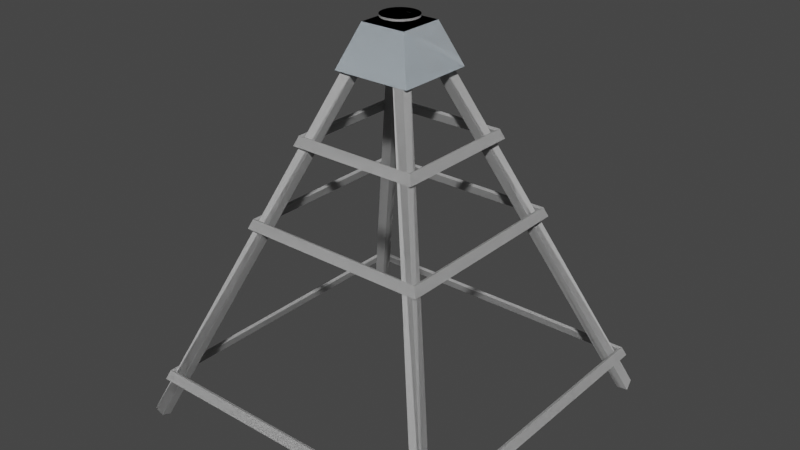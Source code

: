 # Source: base.blend  (saved by Blender 3.4.6; exported with 4.5.12 LTS)
import bpy
from mathutils import Matrix  # noqa: F401  (used for matrix-valued properties, if any)

bpy.ops.wm.read_factory_settings(use_empty=True)
scene = bpy.context.scene
scene.name = 'Scene'

# ---- collections
col_collection = bpy.data.collections.new('Collection'); scene.collection.children.link(col_collection)

# ---- materials (node trees are filled in below, after node groups)
mat_01 = bpy.data.materials.new('_01')
mat_01.use_transparent_shadow = False
mat_01.diffuse_color = (0.6196, 0.6196, 0.6196, 1.0)
mat_edge_color158158158255 = bpy.data.materials.new('edge_color158158158255')
mat_edge_color158158158255.use_transparent_shadow = False
mat_edge_color158158158255.diffuse_color = (0.0, 0.0, 0.0, 1.0)
mat_material_0 = bpy.data.materials.new('material_0')
mat_material_0.use_transparent_shadow = False
mat_material_0.diffuse_color = (0.6353, 0.7176, 0.7765, 1.0)

# ---- material node trees
mat_01.use_nodes = True; mat_01.node_tree.nodes.clear()
_N = mat_01.node_tree.nodes; _L = mat_01.node_tree.links
n0 = _N.new('ShaderNodeBsdfPrincipled'); n0.name = 'Principled BSDF'; n0.location = (0, 300)
n0.distribution = 'GGX'
n0.subsurface_method = 'RANDOM_WALK_SKIN'
n0.inputs[0].default_value = (0.6196, 0.6196, 0.6196, 1.0)
n0.inputs[3].default_value = 1.45
n0.inputs[13].default_value = 0.0
n0.inputs[27].default_value = (0.0, 0.0, 0.0, 1.0)
n0.inputs[28].default_value = 1.0
n1 = _N.new('ShaderNodeOutputMaterial'); n1.name = 'Material Output'; n1.location = (300, 300)
_L.new(n0.outputs[0], n1.inputs[0])
n1.is_active_output = True
mat_edge_color158158158255.use_nodes = True; mat_edge_color158158158255.node_tree.nodes.clear()
_N = mat_edge_color158158158255.node_tree.nodes; _L = mat_edge_color158158158255.node_tree.links
n0 = _N.new('ShaderNodeBsdfPrincipled'); n0.name = 'Principled BSDF'; n0.location = (0, 300)
n0.distribution = 'GGX'
n0.subsurface_method = 'RANDOM_WALK_SKIN'
n0.inputs[0].default_value = (0.0, 0.0, 0.0, 1.0)
n0.inputs[3].default_value = 1.45
n0.inputs[13].default_value = 0.0
n0.inputs[27].default_value = (0.0, 0.0, 0.0, 1.0)
n0.inputs[28].default_value = 1.0
n1 = _N.new('ShaderNodeOutputMaterial'); n1.name = 'Material Output'; n1.location = (300, 300)
_L.new(n0.outputs[0], n1.inputs[0])
n1.is_active_output = True
mat_material_0.use_nodes = True; mat_material_0.node_tree.nodes.clear()
_N = mat_material_0.node_tree.nodes; _L = mat_material_0.node_tree.links
n0 = _N.new('ShaderNodeBsdfPrincipled'); n0.name = 'Principled BSDF'; n0.location = (0, 300)
n0.distribution = 'GGX'
n0.subsurface_method = 'RANDOM_WALK_SKIN'
n0.inputs[0].default_value = (0.6353, 0.7176, 0.7765, 1.0)
n0.inputs[3].default_value = 1.45
n0.inputs[13].default_value = 0.0
n0.inputs[27].default_value = (0.0, 0.0, 0.0, 1.0)
n0.inputs[28].default_value = 1.0
n1 = _N.new('ShaderNodeOutputMaterial'); n1.name = 'Material Output'; n1.location = (300, 300)
_L.new(n0.outputs[0], n1.inputs[0])
n1.is_active_output = True

# ---- world
world_world = bpy.data.worlds.new('World'); scene.world = world_world
world_world.use_nodes = True; world_world.node_tree.nodes.clear()
_N = world_world.node_tree.nodes; _L = world_world.node_tree.links
n0 = _N.new('ShaderNodeOutputWorld'); n0.name = 'World Output'; n0.location = (300, 300)
n1 = _N.new('ShaderNodeBackground'); n1.name = 'Background'; n1.location = (10, 300)
n1.inputs[0].default_value = (0.05088, 0.05088, 0.05088, 1.0)
_L.new(n1.outputs[0], n0.inputs[0])
n0.is_active_output = True
world_world.color = (0.05088, 0.05088, 0.05088)
world_world.use_sun_shadow = False
world_world.sun_shadow_jitter_overblur = 0.0

# ---- meshes
me_id634 = bpy.data.meshes.new('ID634')
me_id634.from_pydata([(4855.0, 72.44, -1288.0), (4859.0, 72.44, -1131.0), (4859.0, 72.44, -1289.0), (4855.0, 72.44, -1131.0), (4855.0, 72.44, -1131.0), (4855.0, 72.44, -1288.0), (4859.0, 72.44, -1131.0), (4859.0, 72.44, -1289.0), (4859.0, 72.44, -1289.0), (4859.0, 72.44, -1131.0), (4855.0, 72.44, -1288.0), (4855.0, 72.44, -1131.0), (4859.0, 68.51, -1288.0), (4859.0, 72.44, -1131.0), (4859.0, 68.51, -1131.0), (4859.0, 69.79, -1288.0), (4859.0, 72.44, -1289.0), (4859.0, 72.44, -1289.0), (4859.0, 69.79, -1288.0), (4859.0, 72.44, -1131.0), (4859.0, 68.51, -1288.0), (4859.0, 68.51, -1131.0), (4859.0, 68.51, -1288.0), (4859.0, 69.79, -1288.0), (4859.0, 68.51, -1131.0), (4855.0, 68.51, -1131.0), (4855.0, 72.44, -1288.0), (4855.0, 68.51, -1288.0), (4855.0, 72.44, -1131.0), (4855.0, 72.44, -1131.0), (4855.0, 68.51, -1131.0), (4855.0, 72.44, -1288.0), (4855.0, 68.51, -1288.0), (4855.0, 68.51, -1288.0), (4855.0, 68.51, -1131.0), (4859.0, 68.51, -1131.0), (4855.0, 72.44, -1131.0), (4855.0, 68.51, -1131.0), (4859.0, 72.44, -1131.0), (4859.0, 72.44, -1131.0), (4859.0, 68.51, -1131.0), (4855.0, 72.44, -1131.0), (4855.0, 68.51, -1131.0), (4859.0, 68.51, -1131.0), (4855.0, 68.51, -1288.0), (4859.0, 68.51, -1288.0), (4855.0, 68.51, -1131.0), (4855.0, 68.51, -1131.0), (4859.0, 68.51, -1131.0), (4855.0, 68.51, -1288.0), (4859.0, 68.51, -1288.0)], [(8, 9), (8, 10), (10, 11), (9, 11), (22, 23), (8, 23), (24, 9), (22, 24), (10, 33), (33, 34), (11, 34), (34, 24), (33, 22)], [(0, 1, 2), (1, 0, 3), (4, 5, 6), (7, 6, 5), (12, 13, 14), (13, 12, 15), (13, 15, 16), (17, 18, 19), (18, 20, 19), (21, 19, 20), (25, 26, 27), (26, 25, 28), (29, 30, 31), (32, 31, 30), (35, 36, 37), (36, 35, 38), (39, 40, 41), (42, 41, 40), (43, 44, 45), (44, 43, 46), (47, 48, 49), (50, 49, 48)])
me_id634.materials.append(None)
me_id634.materials.append(None)
me_id634.update()
me_id634.normals_split_custom_set([tuple(v) for v in zip(*[iter([0.0, 1.0, 0.0, 0.0, 1.0, 0.0, 0.0, 1.0, 0.0, 0.0, 1.0, 0.0, 0.0, 1.0, 0.0, 0.0, 1.0, 0.0, 0.0, -1.0, 0.0, 0.0, -1.0, 0.0, 0.0, -1.0, 0.0, 0.0, -1.0, 0.0, 0.0, -1.0, 0.0, 0.0, -1.0, 0.0, 1.0, 0.0, 0.0, 1.0, 0.0, 0.0, 1.0, 0.0, 0.0, 1.0, 0.0, 0.0, 1.0, 0.0, 0.0, 1.0, 0.0, 0.0, 1.0, -0.0001346, 0.0, 1.0, -0.0001346, 0.0, 1.0, -0.0001346, 0.0, -1.0, 0.0, 0.0, -1.0, 0.0, 0.0, -1.0, 0.0, 0.0, -1.0, 0.0, 0.0, -1.0, 0.0, 0.0, -1.0, 0.0, 0.0, -1.0, 0.0, 0.0, -1.0, 0.0, 0.0, -1.0, 0.0, 0.0, -1.0, 0.0, 0.0, -1.0, 0.0, 0.0, -1.0, 0.0, 0.0, -1.0, 0.0, 0.0, -1.0, 0.0, 0.0, -1.0, 0.0, 0.0, 1.0, 0.0, 0.0, 1.0, 0.0, 0.0, 1.0, 0.0, 0.0, 1.0, 0.0, 0.0, 1.0, 0.0, 0.0, 1.0, 0.0, 0.0, 0.0, 0.0, 1.0, 0.0, 0.0, 1.0, 0.0, 0.0, 1.0, 0.0, 0.0, 1.0, 0.0, 0.0, 1.0, 0.0, 0.0, 1.0, 0.0, 0.0, -1.0, 0.0, 0.0, -1.0, 0.0, 0.0, -1.0, 0.0, 0.0, -1.0, 0.0, 0.0, -1.0, 0.0, 0.0, -1.0, 0.0, -1.0, 0.0, 0.0, -1.0, 0.0, 0.0, -1.0, 0.0, 0.0, -1.0, 0.0, 0.0, -1.0, 0.0, 0.0, -1.0, 0.0, 0.0, 1.0, 0.0, 0.0, 1.0, 0.0, 0.0, 1.0, 0.0, 0.0, 1.0, 0.0, 0.0, 1.0, 0.0, 0.0, 1.0, 0.0])] * 3)])
me_id5841 = bpy.data.meshes.new('ID5841')
me_id5841.from_pydata([(59.03, 58.92, 14.91), (57.93, -57.91, 14.48), (57.93, 57.82, 14.48), (59.03, -59.0, 14.91), (59.03, -59.0, 14.91), (59.03, 58.92, 14.91), (57.93, -57.91, 14.48), (57.93, 57.82, 14.48), (59.03, 58.92, 14.91), (57.93, 57.82, 14.48), (59.03, -59.0, 14.91), (57.93, -57.91, 14.48), (59.03, 58.92, 14.91), (-57.8, 57.82, 14.48), (-58.9, 58.92, 14.91), (57.93, 57.82, 14.48), (57.93, 57.82, 14.48), (59.03, 58.92, 14.91), (-57.8, 57.82, 14.48), (-58.9, 58.92, 14.91), (-58.9, 58.92, 14.91), (-57.8, 57.82, 14.48), (56.57, 56.47, 17.92), (59.03, 58.92, 14.91), (57.93, 57.82, 14.48), (57.67, 57.56, 18.35), (57.67, 57.56, 18.35), (56.57, 56.47, 17.92), (59.03, 58.92, 14.91), (57.93, 57.82, 14.48), (56.57, 56.47, 17.92), (57.67, 57.56, 18.35), (59.03, 58.92, 14.91), (57.67, -57.65, 18.35), (59.03, -59.0, 14.91), (57.67, 57.56, 18.35), (57.67, 57.56, 18.35), (59.03, 58.92, 14.91), (57.67, -57.65, 18.35), (59.03, -59.0, 14.91), (57.67, -57.65, 18.35), (-57.8, -57.91, 14.48), (59.03, -59.0, 14.91), (-58.9, -59.0, 14.91), (57.93, -57.91, 14.48), (57.93, -57.91, 14.48), (-57.8, -57.91, 14.48), (59.03, -59.0, 14.91), (-58.9, -59.0, 14.91), (-58.9, -59.0, 14.91), (-57.8, -57.91, 14.48), (59.03, -59.0, 14.91), (56.57, -56.55, 17.92), (57.93, -57.91, 14.48), (57.67, -57.65, 18.35), (57.67, -57.65, 18.35), (59.03, -59.0, 14.91), (56.57, -56.55, 17.92), (57.93, -57.91, 14.48), (56.57, -56.55, 17.92), (56.57, -56.55, 17.92), (57.93, 57.82, 14.48), (57.93, -57.91, 14.48), (56.57, 56.47, 17.92), (56.57, 56.47, 17.92), (56.57, -56.55, 17.92), (57.93, 57.82, 14.48), (57.93, -57.91, 14.48), (-58.9, 58.92, 14.91), (-57.8, -57.91, 14.48), (-58.9, -59.0, 14.91), (-57.8, 57.82, 14.48), (-57.8, 57.82, 14.48), (-58.9, 58.92, 14.91), (-57.8, -57.91, 14.48), (-58.9, -59.0, 14.91), (-58.9, 58.92, 14.91), (-56.44, 56.47, 17.92), (-57.8, 57.82, 14.48), (-57.54, 57.56, 18.35), (-57.54, 57.56, 18.35), (-58.9, 58.92, 14.91), (-56.44, 56.47, 17.92), (-57.8, 57.82, 14.48), (-56.44, 56.47, 17.92), (-57.54, 57.56, 18.35), (-57.54, 57.56, 18.35), (59.03, 58.92, 14.91), (-58.9, 58.92, 14.91), (57.67, 57.56, 18.35), (57.67, 57.56, 18.35), (-57.54, 57.56, 18.35), (59.03, 58.92, 14.91), (-58.9, 58.92, 14.91), (57.93, 57.82, 14.48), (-56.44, 56.47, 17.92), (-57.8, 57.82, 14.48), (56.57, 56.47, 17.92), (56.57, 56.47, 17.92), (57.93, 57.82, 14.48), (-56.44, 56.47, 17.92), (-57.8, 57.82, 14.48), (57.67, -57.65, 18.35), (56.57, 56.47, 17.92), (56.57, -56.55, 17.92), (57.67, 57.56, 18.35), (57.67, 57.56, 18.35), (57.67, -57.65, 18.35), (56.57, 56.47, 17.92), (56.57, -56.55, 17.92), (-56.44, 56.47, 17.92), (57.67, 57.56, 18.35), (-57.54, 57.56, 18.35), (56.57, 56.47, 17.92), (56.57, 56.47, 17.92), (-56.44, 56.47, 17.92), (57.67, 57.56, 18.35), (-57.54, 57.56, 18.35), (57.67, -57.65, 18.35), (-58.9, -59.0, 14.91), (59.03, -59.0, 14.91), (-57.54, -57.65, 18.35), (-57.54, -57.65, 18.35), (57.67, -57.65, 18.35), (-58.9, -59.0, 14.91), (59.03, -59.0, 14.91), (-57.54, -57.65, 18.35), (-57.54, -57.65, 18.35), (-57.8, -57.91, 14.48), (-58.9, -59.0, 14.91), (-56.44, -56.55, 17.92), (-56.44, -56.55, 17.92), (-57.54, -57.65, 18.35), (-57.8, -57.91, 14.48), (-58.9, -59.0, 14.91), (-56.44, -56.55, 17.92), (-57.8, -57.91, 14.48), (56.57, -56.55, 17.92), (57.93, -57.91, 14.48), (-56.44, -56.55, 17.92), (-56.44, -56.55, 17.92), (-57.8, -57.91, 14.48), (56.57, -56.55, 17.92), (57.93, -57.91, 14.48), (57.67, -57.65, 18.35), (-56.44, -56.55, 17.92), (-57.54, -57.65, 18.35), (56.57, -56.55, 17.92), (56.57, -56.55, 17.92), (57.67, -57.65, 18.35), (-56.44, -56.55, 17.92), (-57.54, -57.65, 18.35), (-57.54, -57.65, 18.35), (-58.9, 58.92, 14.91), (-58.9, -59.0, 14.91), (-57.54, 57.56, 18.35), (-57.54, 57.56, 18.35), (-57.54, -57.65, 18.35), (-58.9, 58.92, 14.91), (-58.9, -59.0, 14.91), (-57.8, 57.82, 14.48), (-56.44, -56.55, 17.92), (-57.8, -57.91, 14.48), (-56.44, 56.47, 17.92), (-56.44, 56.47, 17.92), (-57.8, 57.82, 14.48), (-56.44, -56.55, 17.92), (-57.8, -57.91, 14.48), (-56.44, -56.55, 17.92), (-57.54, 57.56, 18.35), (-57.54, -57.65, 18.35), (-56.44, 56.47, 17.92), (-56.44, 56.47, 17.92), (-56.44, -56.55, 17.92), (-57.54, 57.56, 18.35), (-57.54, -57.65, 18.35)], [(8, 9), (8, 10), (10, 11), (9, 11), (20, 21), (8, 20), (9, 21), (9, 30), (30, 31), (31, 8), (31, 40), (40, 10), (10, 49), (49, 50), (11, 50), (59, 11), (59, 40), (59, 30), (49, 20), (50, 21), (84, 21), (85, 20), (84, 85), (31, 85), (30, 84), (40, 126), (126, 49), (135, 50), (135, 126), (135, 59), (126, 85), (84, 135)], [(0, 1, 2), (1, 0, 3), (4, 5, 6), (7, 6, 5), (12, 13, 14), (13, 12, 15), (16, 17, 18), (19, 18, 17), (22, 23, 24), (23, 22, 25), (26, 27, 28), (29, 28, 27), (32, 33, 34), (33, 32, 35), (36, 37, 38), (39, 38, 37), (41, 42, 43), (42, 41, 44), (45, 46, 47), (48, 47, 46), (51, 52, 53), (52, 51, 54), (55, 56, 57), (58, 57, 56), (60, 61, 62), (61, 60, 63), (64, 65, 66), (67, 66, 65), (68, 69, 70), (69, 68, 71), (72, 73, 74), (75, 74, 73), (76, 77, 78), (77, 76, 79), (80, 81, 82), (83, 82, 81), (86, 87, 88), (87, 86, 89), (90, 91, 92), (93, 92, 91), (94, 95, 96), (95, 94, 97), (98, 99, 100), (101, 100, 99), (102, 103, 104), (103, 102, 105), (106, 107, 108), (109, 108, 107), (110, 111, 112), (111, 110, 113), (114, 115, 116), (117, 116, 115), (118, 119, 120), (119, 118, 121), (122, 123, 124), (125, 124, 123), (127, 128, 129), (128, 127, 130), (131, 132, 133), (134, 133, 132), (136, 137, 138), (137, 136, 139), (140, 141, 142), (143, 142, 141), (144, 145, 146), (145, 144, 147), (148, 149, 150), (151, 150, 149), (152, 153, 154), (153, 152, 155), (156, 157, 158), (159, 158, 157), (160, 161, 162), (161, 160, 163), (164, 165, 166), (167, 166, 165), (168, 169, 170), (169, 168, 171), (172, 173, 174), (175, 174, 173)])
me_id5841.materials.append(mat_01)
me_id5841.materials.append(mat_edge_color158158158255)
me_id5841.update()
me_id5841.normals_split_custom_set([tuple(v) for v in zip(*[iter([0.3662, 0.0, -0.9305, 0.3662, 0.0, -0.9305, 0.3662, 0.0, -0.9305, 0.3662, 0.0, -0.9305, 0.3662, 0.0, -0.9305, 0.3662, 0.0, -0.9305, -0.3662, 0.0, 0.9305, -0.3662, 0.0, 0.9305, -0.3662, 0.0, 0.9305, -0.3662, 0.0, 0.9305, -0.3662, 0.0, 0.9305, -0.3662, 0.0, 0.9305, 0.0, 0.3662, -0.9305, 0.0, 0.3662, -0.9305, 0.0, 0.3662, -0.9305, 0.0, 0.3662, -0.9305, 0.0, 0.3662, -0.9305, 0.0, 0.3662, -0.9305, 0.0, -0.3662, 0.9305, 0.0, -0.3662, 0.9305, 0.0, -0.3662, 0.9305, 0.0, -0.3662, 0.9305, 0.0, -0.3662, 0.9305, 0.0, -0.3662, 0.9305, -0.7071, 0.7071, 0.0, -0.7071, 0.7071, 0.0, -0.7071, 0.7071, 0.0, -0.7071, 0.7071, 1.235e-06, -0.7071, 0.7071, 1.235e-06, -0.7071, 0.7071, 1.235e-06, 0.7071, -0.7071, 0.0, 0.7071, -0.7071, 0.0, 0.7071, -0.7071, 0.0, 0.7071, -0.7071, 0.0, 0.7071, -0.7071, 0.0, 0.7071, -0.7071, 0.0, 0.9305, 0.0, 0.3662, 0.9305, 0.0, 0.3662, 0.9305, 0.0, 0.3662, 0.9305, 0.0, 0.3662, 0.9305, 0.0, 0.3662, 0.9305, 0.0, 0.3662, -0.9305, 0.0, -0.3662, -0.9305, 0.0, -0.3662, -0.9305, 0.0, -0.3662, -0.9305, 0.0, -0.3662, -0.9305, 0.0, -0.3662, -0.9305, 0.0, -0.3662, 0.0, -0.3662, -0.9305, 0.0, -0.3662, -0.9305, 0.0, -0.3662, -0.9305, 0.0, -0.3662, -0.9305, 0.0, -0.3662, -0.9305, 0.0, -0.3662, -0.9305, 0.0, 0.3662, 0.9305, 0.0, 0.3662, 0.9305, 0.0, 0.3662, 0.9305, 0.0, 0.3662, 0.9305, 0.0, 0.3662, 0.9305, 0.0, 0.3662, 0.9305, -0.7071, -0.7071, 1.235e-05, -0.7071, -0.7071, 1.235e-05, -0.7071, -0.7071, 1.235e-05, -0.7071, -0.7071, 9.884e-06, -0.7071, -0.7071, 9.884e-06, -0.7071, -0.7071, 9.884e-06, 0.7071, 0.7071, -9.884e-06, 0.7071, 0.7071, -9.884e-06, 0.7071, 0.7071, -9.884e-06, 0.7071, 0.7071, -1.483e-05, 0.7071, 0.7071, -1.483e-05, 0.7071, 0.7071, -1.483e-05, -0.9305, 0.0, -0.3662, -0.9305, 0.0, -0.3662, -0.9305, 0.0, -0.3662, -0.9305, 0.0, -0.3662, -0.9305, 0.0, -0.3662, -0.9305, 0.0, -0.3662, 0.9305, 0.0, 0.3662, 0.9305, 0.0, 0.3662, 0.9305, 0.0, 0.3662, 0.9305, 0.0, 0.3662, 0.9305, 0.0, 0.3662, 0.9305, 0.0, 0.3662, -0.3662, 0.0, -0.9305, -0.3662, 0.0, -0.9305, -0.3662, 0.0, -0.9305, -0.3662, 0.0, -0.9305, -0.3662, 0.0, -0.9305, -0.3662, 0.0, -0.9305, 0.3662, 0.0, 0.9305, 0.3662, 0.0, 0.9305, 0.3662, 0.0, 0.9305, 0.3662, 0.0, 0.9305, 0.3662, 0.0, 0.9305, 0.3662, 0.0, 0.9305, 0.7071, 0.7071, -1.73e-05, 0.7071, 0.7071, -1.73e-05, 0.7071, 0.7071, -1.73e-05, 0.7071, 0.7071, -7.413e-06, 0.7071, 0.7071, -7.413e-06, 0.7071, 0.7071, -7.413e-06, -0.7071, -0.7071, 9.884e-06, -0.7071, -0.7071, 9.884e-06, -0.7071, -0.7071, 9.884e-06, -0.7071, -0.7071, 1.483e-05, -0.7071, -0.7071, 1.483e-05, -0.7071, -0.7071, 1.483e-05, 0.0, 0.9305, 0.3662, 0.0, 0.9305, 0.3662, 0.0, 0.9305, 0.3662, 0.0, 0.9305, 0.3662, 0.0, 0.9305, 0.3662, 0.0, 0.9305, 0.3662, 0.0, -0.9305, -0.3662, 0.0, -0.9305, -0.3662, 0.0, -0.9305, -0.3662, 0.0, -0.9305, -0.3662, 0.0, -0.9305, -0.3662, 0.0, -0.9305, -0.3662, 0.0, -0.9305, -0.3662, 0.0, -0.9305, -0.3662, 0.0, -0.9305, -0.3662, 0.0, -0.9305, -0.3662, 0.0, -0.9305, -0.3662, 0.0, -0.9305, -0.3662, 0.0, 0.9305, 0.3662, 0.0, 0.9305, 0.3662, 0.0, 0.9305, 0.3662, 0.0, 0.9305, 0.3662, 0.0, 0.9305, 0.3662, 0.0, 0.9305, 0.3662, -0.3662, 0.0, 0.9305, -0.3662, 0.0, 0.9305, -0.3662, 0.0, 0.9305, -0.3662, 0.0, 0.9305, -0.3662, 0.0, 0.9305, -0.3662, 0.0, 0.9305, 0.3662, 0.0, -0.9305, 0.3662, 0.0, -0.9305, 0.3662, 0.0, -0.9305, 0.3662, 0.0, -0.9305, 0.3662, 0.0, -0.9305, 0.3662, 0.0, -0.9305, 0.0, -0.3662, 0.9305, 0.0, -0.3662, 0.9305, 0.0, -0.3662, 0.9305, 0.0, -0.3662, 0.9305, 0.0, -0.3662, 0.9305, 0.0, -0.3662, 0.9305, 0.0, 0.3662, -0.9305, 0.0, 0.3662, -0.9305, 0.0, 0.3662, -0.9305, 0.0, 0.3662, -0.9305, 0.0, 0.3662, -0.9305, 0.0, 0.3662, -0.9305, 0.0, -0.9305, 0.3662, 0.0, -0.9305, 0.3662, 0.0, -0.9305, 0.3662, 0.0, -0.9305, 0.3662, 0.0, -0.9305, 0.3662, 0.0, -0.9305, 0.3662, 0.0, 0.9305, -0.3662, 0.0, 0.9305, -0.3662, 0.0, 0.9305, -0.3662, 0.0, 0.9305, -0.3662, 0.0, 0.9305, -0.3662, 0.0, 0.9305, -0.3662, -0.7071, 0.7071, 0.0, -0.7071, 0.7071, 0.0, -0.7071, 0.7071, 0.0, -0.7071, 0.7071, -1.236e-06, -0.7071, 0.7071, -1.236e-06, -0.7071, 0.7071, -1.236e-06, 0.7071, -0.7071, 1.853e-06, 0.7071, -0.7071, 1.853e-06, 0.7071, -0.7071, 1.853e-06, 0.7071, -0.7071, -6.178e-07, 0.7071, -0.7071, -6.178e-07, 0.7071, -0.7071, -6.178e-07, 0.0, 0.9305, -0.3662, 0.0, 0.9305, -0.3662, 0.0, 0.9305, -0.3662, 0.0, 0.9305, -0.3662, 0.0, 0.9305, -0.3662, 0.0, 0.9305, -0.3662, 0.0, -0.9305, 0.3662, 0.0, -0.9305, 0.3662, 0.0, -0.9305, 0.3662, 0.0, -0.9305, 0.3662, 0.0, -0.9305, 0.3662, 0.0, -0.9305, 0.3662, 0.0, 0.3662, 0.9305, 0.0, 0.3662, 0.9305, 0.0, 0.3662, 0.9305, 0.0, 0.3662, 0.9305, 0.0, 0.3662, 0.9305, 0.0, 0.3662, 0.9305, 0.0, -0.3662, -0.9305, 0.0, -0.3662, -0.9305, 0.0, -0.3662, -0.9305, 0.0, -0.3662, -0.9305, 0.0, -0.3662, -0.9305, 0.0, -0.3662, -0.9305, -0.9305, 0.0, 0.3662, -0.9305, 0.0, 0.3662, -0.9305, 0.0, 0.3662, -0.9305, 0.0, 0.3662, -0.9305, 0.0, 0.3662, -0.9305, 0.0, 0.3662, 0.9305, 0.0, -0.3662, 0.9305, 0.0, -0.3662, 0.9305, 0.0, -0.3662, 0.9305, 0.0, -0.3662, 0.9305, 0.0, -0.3662, 0.9305, 0.0, -0.3662, 0.9305, 0.0, -0.3662, 0.9305, 0.0, -0.3662, 0.9305, 0.0, -0.3662, 0.9305, 0.0, -0.3662, 0.9305, 0.0, -0.3662, 0.9305, 0.0, -0.3662, -0.9305, 0.0, 0.3662, -0.9305, 0.0, 0.3662, -0.9305, 0.0, 0.3662, -0.9305, 0.0, 0.3662, -0.9305, 0.0, 0.3662, -0.9305, 0.0, 0.3662, 0.3662, 0.0, 0.9305, 0.3662, 0.0, 0.9305, 0.3662, 0.0, 0.9305, 0.3662, 0.0, 0.9305, 0.3662, 0.0, 0.9305, 0.3662, 0.0, 0.9305, -0.3662, 0.0, -0.9305, -0.3662, 0.0, -0.9305, -0.3662, 0.0, -0.9305, -0.3662, 0.0, -0.9305, -0.3662, 0.0, -0.9305, -0.3662, 0.0, -0.9305])] * 3)])
me_id5723 = bpy.data.meshes.new('ID5723')
me_id5723.from_pydata([(-4.747, -4.694, 144.9), (-4.207, -0.7511, 144.9), (-4.245, 0.3788, 144.9), (-3.494, -5.711, 144.9), (-3.878, -1.833, 144.9), (-3.281, -2.793, 144.9), (-2.034, -6.398, 144.9), (-2.455, -3.565, 144.9), (-1.458, -4.097, 144.9), (-0.4525, -6.716, 144.9), (-0.3566, -4.353, 144.9), (1.159, -6.646, 144.9), (0.7733, -4.316, 144.9), (1.855, -3.987, 144.9), (2.708, -6.192, 144.9), (2.815, -3.389, 144.9), (4.103, -5.381, 144.9), (3.128, -3.105, 144.9), (3.587, -2.564, 144.9), (4.119, -1.566, 144.9), (5.263, -4.26, 144.9), (4.375, -0.4652, 144.9), (4.878, 4.608, 144.9), (5.851, 3.321, 144.9), (6.121, -2.894, 144.9), (6.488, 1.839, 144.9), (6.627, -1.362, 144.9), (6.752, 0.247, 144.9), (-6.357, -1.925, 144.9), (-6.496, 1.275, 144.9), (-6.621, -0.3334, 144.9), (-5.99, 2.807, 144.9), (-5.72, -3.408, 144.9), (-5.132, 4.174, 144.9), (-3.972, 5.295, 144.9), (-3.989, 1.48, 144.9), (-3.456, 2.477, 144.9), (-2.577, 6.106, 144.9), (-2.997, 3.019, 144.9), (-2.684, 3.303, 144.9), (-1.724, 3.9, 144.9), (-1.029, 6.56, 144.9), (-0.6425, 4.229, 144.9), (0.5833, 6.63, 144.9), (0.4874, 4.267, 144.9), (1.589, 4.011, 144.9), (2.165, 6.312, 144.9), (2.586, 3.478, 144.9), (3.625, 5.625, 144.9), (3.411, 2.706, 144.9), (4.009, 1.746, 144.9), (4.338, 0.6647, 144.9), (4.375, -0.4652, 144.9), (4.338, 0.6647, 144.9), (4.878, 4.608, 144.9), (4.009, 1.746, 144.9), (3.625, 5.625, 144.9), (3.411, 2.706, 144.9), (2.586, 3.478, 144.9), (2.165, 6.312, 144.9), (1.589, 4.011, 144.9), (0.5833, 6.63, 144.9), (0.4874, 4.267, 144.9), (-0.6425, 4.229, 144.9), (-1.029, 6.56, 144.9), (-1.724, 3.9, 144.9), (-2.577, 6.106, 144.9), (-2.684, 3.303, 144.9), (-2.997, 3.019, 144.9), (-3.456, 2.477, 144.9), (-3.972, 5.295, 144.9), (-3.989, 1.48, 144.9), (-4.245, 0.3788, 144.9), (-4.747, -4.694, 144.9), (-5.132, 4.174, 144.9), (-5.72, -3.408, 144.9), (-5.99, 2.807, 144.9), (-6.357, -1.925, 144.9), (-6.496, 1.275, 144.9), (-6.621, -0.3334, 144.9), (6.752, 0.247, 144.9), (6.627, -1.362, 144.9), (6.488, 1.839, 144.9), (6.121, -2.894, 144.9), (5.851, 3.321, 144.9), (5.263, -4.26, 144.9), (4.119, -1.566, 144.9), (4.103, -5.381, 144.9), (3.587, -2.564, 144.9), (3.128, -3.105, 144.9), (2.815, -3.389, 144.9), (2.708, -6.192, 144.9), (1.855, -3.987, 144.9), (1.159, -6.646, 144.9), (0.7733, -4.316, 144.9), (-0.3566, -4.353, 144.9), (-0.4525, -6.716, 144.9), (-1.458, -4.097, 144.9), (-2.034, -6.398, 144.9), (-2.455, -3.565, 144.9), (-3.281, -2.793, 144.9), (-3.494, -5.711, 144.9), (-3.878, -1.833, 144.9), (-4.207, -0.7511, 144.9), (1.159, -6.646, 144.9), (2.708, -6.192, 144.9), (4.103, -5.381, 144.9), (5.263, -4.26, 144.9), (6.121, -2.894, 144.9), (6.627, -1.362, 144.9), (6.752, 0.247, 144.9), (6.488, 1.839, 144.9), (5.851, 3.321, 144.9), (4.878, 4.608, 144.9), (3.625, 5.625, 144.9), (2.165, 6.312, 144.9), (0.5833, 6.63, 144.9), (-1.029, 6.56, 144.9), (-2.577, 6.106, 144.9), (-3.972, 5.295, 144.9), (-5.132, 4.174, 144.9), (-5.99, 2.807, 144.9), (-6.496, 1.275, 144.9), (-6.621, -0.3334, 144.9), (-6.357, -1.925, 144.9), (-5.72, -3.408, 144.9), (-4.747, -4.694, 144.9), (-3.494, -5.711, 144.9), (-2.034, -6.398, 144.9), (-0.4525, -6.716, 144.9), (-0.6425, 4.229, 144.9), (-1.724, 3.9, 144.9), (0.4874, 4.267, 144.9), (1.589, 4.011, 144.9), (2.586, 3.478, 144.9), (3.411, 2.706, 144.9), (4.009, 1.746, 144.9), (4.338, 0.6647, 144.9), (4.375, -0.4652, 144.9), (4.119, -1.566, 144.9), (3.587, -2.564, 144.9), (3.128, -3.105, 144.9), (2.815, -3.389, 144.9), (1.855, -3.987, 144.9), (0.7733, -4.316, 144.9), (-0.3566, -4.353, 144.9), (-1.458, -4.097, 144.9), (-2.455, -3.565, 144.9), (-3.281, -2.793, 144.9), (-3.878, -1.833, 144.9), (-4.207, -0.7511, 144.9), (-4.245, 0.3788, 144.9), (-3.989, 1.48, 144.9), (-3.456, 2.477, 144.9), (-2.997, 3.019, 144.9), (-2.684, 3.303, 144.9), (2.708, -6.192, 145.6), (1.159, -6.646, 144.9), (2.708, -6.192, 144.9), (1.159, -6.646, 145.6), (1.159, -6.646, 145.6), (2.708, -6.192, 145.6), (1.159, -6.646, 144.9), (2.708, -6.192, 144.9), (2.708, -6.192, 145.6), (1.159, -6.646, 145.6), (4.103, -5.381, 145.6), (4.103, -5.381, 144.9), (4.103, -5.381, 145.6), (4.103, -5.381, 144.9), (4.103, -5.381, 145.6), (5.263, -4.26, 145.6), (5.263, -4.26, 144.9), (5.263, -4.26, 145.6), (5.263, -4.26, 144.9), (5.263, -4.26, 145.6), (6.121, -2.894, 144.9), (6.121, -2.894, 145.6), (6.121, -2.894, 145.6), (6.121, -2.894, 144.9), (6.121, -2.894, 145.6), (6.627, -1.362, 144.9), (6.627, -1.362, 145.6), (6.627, -1.362, 145.6), (6.627, -1.362, 144.9), (6.627, -1.362, 145.6), (6.752, 0.247, 144.9), (6.752, 0.247, 145.6), (6.752, 0.247, 145.6), (6.752, 0.247, 144.9), (6.752, 0.247, 145.6), (6.488, 1.839, 144.9), (6.488, 1.839, 145.6), (6.488, 1.839, 145.6), (6.488, 1.839, 144.9), (6.488, 1.839, 145.6), (5.851, 3.321, 144.9), (5.851, 3.321, 145.6), (5.851, 3.321, 145.6), (5.851, 3.321, 144.9), (5.851, 3.321, 145.6), (4.878, 4.608, 144.9), (4.878, 4.608, 145.6), (4.878, 4.608, 145.6), (4.878, 4.608, 144.9), (4.878, 4.608, 145.6), (3.625, 5.625, 145.6), (3.625, 5.625, 144.9), (3.625, 5.625, 145.6), (3.625, 5.625, 144.9), (3.625, 5.625, 145.6), (2.165, 6.312, 145.6), (2.165, 6.312, 144.9), (2.165, 6.312, 145.6), (2.165, 6.312, 144.9), (2.165, 6.312, 145.6), (0.5833, 6.63, 145.6), (0.5833, 6.63, 144.9), (0.5833, 6.63, 145.6), (0.5833, 6.63, 144.9), (0.5833, 6.63, 145.6), (-1.029, 6.56, 145.6), (-1.029, 6.56, 144.9), (-1.029, 6.56, 145.6), (-1.029, 6.56, 144.9), (-1.029, 6.56, 145.6), (-2.577, 6.106, 145.6), (-2.577, 6.106, 144.9), (-2.577, 6.106, 145.6), (-2.577, 6.106, 144.9), (-2.577, 6.106, 145.6), (-3.972, 5.295, 145.6), (-3.972, 5.295, 144.9), (-3.972, 5.295, 145.6), (-3.972, 5.295, 144.9), (-3.972, 5.295, 145.6), (-5.132, 4.174, 145.6), (-5.132, 4.174, 144.9), (-5.132, 4.174, 145.6), (-5.132, 4.174, 144.9), (-5.132, 4.174, 145.6), (-5.99, 2.807, 144.9), (-5.99, 2.807, 145.6), (-5.99, 2.807, 144.9), (-5.99, 2.807, 145.6), (-5.99, 2.807, 145.6), (-6.496, 1.275, 144.9), (-6.496, 1.275, 145.6), (-6.496, 1.275, 144.9), (-6.496, 1.275, 145.6), (-6.496, 1.275, 145.6), (-6.621, -0.3334, 144.9), (-6.621, -0.3334, 145.6), (-6.621, -0.3334, 144.9), (-6.621, -0.3334, 145.6), (-6.621, -0.3334, 145.6), (-6.357, -1.925, 144.9), (-6.357, -1.925, 145.6), (-6.357, -1.925, 144.9), (-6.357, -1.925, 145.6), (-6.357, -1.925, 145.6), (-5.72, -3.408, 144.9), (-5.72, -3.408, 145.6), (-5.72, -3.408, 144.9), (-5.72, -3.408, 145.6), (-5.72, -3.408, 145.6), (-4.747, -4.694, 144.9), (-4.747, -4.694, 145.6), (-4.747, -4.694, 144.9), (-4.747, -4.694, 145.6), (-4.747, -4.694, 145.6), (-3.494, -5.711, 145.6), (-3.494, -5.711, 144.9), (-3.494, -5.711, 145.6), (-3.494, -5.711, 144.9), (-3.494, -5.711, 145.6), (-2.034, -6.398, 145.6), (-2.034, -6.398, 144.9), (-2.034, -6.398, 145.6), (-2.034, -6.398, 144.9), (-2.034, -6.398, 145.6), (-0.4525, -6.716, 145.6), (-0.4525, -6.716, 144.9), (-0.4525, -6.716, 145.6), (-0.4525, -6.716, 144.9), (-0.4525, -6.716, 145.6), (-4.747, -4.694, 145.6), (-4.207, -0.7511, 145.6), (-4.245, 0.3788, 145.6), (-3.494, -5.711, 145.6), (-3.878, -1.833, 145.6), (-3.281, -2.793, 145.6), (-2.034, -6.398, 145.6), (-2.455, -3.565, 145.6), (-1.458, -4.097, 145.6), (-0.4525, -6.716, 145.6), (-0.3566, -4.353, 145.6), (1.159, -6.646, 145.6), (0.7733, -4.316, 145.6), (1.855, -3.987, 145.6), (2.708, -6.192, 145.6), (2.815, -3.389, 145.6), (4.103, -5.381, 145.6), (3.128, -3.105, 145.6), (3.587, -2.564, 145.6), (4.119, -1.566, 145.6), (5.263, -4.26, 145.6), (4.375, -0.4652, 145.6), (4.878, 4.608, 145.6), (5.851, 3.321, 145.6), (6.121, -2.894, 145.6), (6.488, 1.839, 145.6), (6.627, -1.362, 145.6), (6.752, 0.247, 145.6), (-6.357, -1.925, 145.6), (-6.496, 1.275, 145.6), (-6.621, -0.3334, 145.6), (-5.99, 2.807, 145.6), (-5.72, -3.408, 145.6), (-5.132, 4.174, 145.6), (-3.972, 5.295, 145.6), (-3.989, 1.48, 145.6), (-3.456, 2.477, 145.6), (-2.577, 6.106, 145.6), (-2.997, 3.019, 145.6), (-2.684, 3.303, 145.6), (-1.724, 3.9, 145.6), (-1.029, 6.56, 145.6), (-0.6425, 4.229, 145.6), (0.5833, 6.63, 145.6), (0.4874, 4.267, 145.6), (1.589, 4.011, 145.6), (2.165, 6.312, 145.6), (2.586, 3.478, 145.6), (3.625, 5.625, 145.6), (3.411, 2.706, 145.6), (4.009, 1.746, 145.6), (4.338, 0.6647, 145.6), (4.375, -0.4652, 145.6), (4.338, 0.6647, 145.6), (4.878, 4.608, 145.6), (4.009, 1.746, 145.6), (3.625, 5.625, 145.6), (3.411, 2.706, 145.6), (2.586, 3.478, 145.6), (2.165, 6.312, 145.6), (1.589, 4.011, 145.6), (0.5833, 6.63, 145.6), (0.4874, 4.267, 145.6), (-0.6425, 4.229, 145.6), (-1.029, 6.56, 145.6), (-1.724, 3.9, 145.6), (-2.577, 6.106, 145.6), (-2.684, 3.303, 145.6), (-2.997, 3.019, 145.6), (-3.456, 2.477, 145.6), (-3.972, 5.295, 145.6), (-3.989, 1.48, 145.6), (-4.245, 0.3788, 145.6), (-4.747, -4.694, 145.6), (-5.132, 4.174, 145.6), (-5.72, -3.408, 145.6), (-5.99, 2.807, 145.6), (-6.357, -1.925, 145.6), (-6.496, 1.275, 145.6), (-6.621, -0.3334, 145.6), (6.752, 0.247, 145.6), (6.627, -1.362, 145.6), (6.488, 1.839, 145.6), (6.121, -2.894, 145.6), (5.851, 3.321, 145.6), (5.263, -4.26, 145.6), (4.119, -1.566, 145.6), (4.103, -5.381, 145.6), (3.587, -2.564, 145.6), (3.128, -3.105, 145.6), (2.815, -3.389, 145.6), (2.708, -6.192, 145.6), (1.855, -3.987, 145.6), (1.159, -6.646, 145.6), (0.7733, -4.316, 145.6), (-0.3566, -4.353, 145.6), (-0.4525, -6.716, 145.6), (-1.458, -4.097, 145.6), (-2.034, -6.398, 145.6), (-2.455, -3.565, 145.6), (-3.281, -2.793, 145.6), (-3.494, -5.711, 145.6), (-3.878, -1.833, 145.6), (-4.207, -0.7511, 145.6), (-0.6425, 4.229, 145.6), (-1.724, 3.9, 145.6), (0.4874, 4.267, 145.6), (1.589, 4.011, 145.6), (2.586, 3.478, 145.6), (3.411, 2.706, 145.6), (4.009, 1.746, 145.6), (4.338, 0.6647, 145.6), (4.375, -0.4652, 145.6), (4.119, -1.566, 145.6), (3.587, -2.564, 145.6), (3.128, -3.105, 145.6), (2.815, -3.389, 145.6), (1.855, -3.987, 145.6), (0.7733, -4.316, 145.6), (-0.3566, -4.353, 145.6), (-1.458, -4.097, 145.6), (-2.455, -3.565, 145.6), (-3.281, -2.793, 145.6), (-3.878, -1.833, 145.6), (-4.207, -0.7511, 145.6), (-4.245, 0.3788, 145.6), (-3.989, 1.48, 145.6), (-3.456, 2.477, 145.6), (-2.997, 3.019, 145.6), (-2.684, 3.303, 145.6)], [(104, 105), (105, 106), (106, 107), (107, 108), (108, 109), (109, 110), (110, 111), (111, 112), (112, 113), (113, 114), (114, 115), (115, 116), (116, 117), (117, 118), (118, 119), (119, 120), (120, 121), (121, 122), (122, 123), (123, 124), (124, 125), (125, 126), (126, 127), (127, 128), (128, 129), (129, 104), (130, 131), (132, 130), (133, 132), (134, 133), (135, 134), (136, 135), (137, 136), (138, 137), (139, 138), (140, 139), (141, 140), (142, 141), (143, 142), (144, 143), (145, 144), (146, 145), (147, 146), (148, 147), (149, 148), (150, 149), (151, 150), (152, 151), (153, 152), (154, 153), (155, 154), (131, 155), (105, 164), (165, 164), (104, 165), (106, 170), (164, 170), (107, 175), (170, 175), (108, 180), (175, 180), (109, 185), (180, 185), (110, 190), (185, 190), (111, 195), (190, 195), (112, 200), (195, 200), (113, 205), (200, 205), (114, 210), (205, 210), (115, 215), (210, 215), (116, 220), (215, 220), (117, 225), (220, 225), (118, 230), (225, 230), (119, 235), (230, 235), (120, 240), (235, 240), (121, 245), (240, 245), (122, 250), (245, 250), (123, 255), (250, 255), (124, 260), (255, 260), (125, 265), (260, 265), (126, 270), (265, 270), (127, 275), (270, 275), (128, 280), (275, 280), (129, 285), (280, 285), (285, 165), (390, 391), (392, 390), (393, 392), (394, 393), (395, 394), (396, 395), (397, 396), (398, 397), (399, 398), (400, 399), (401, 400), (402, 401), (403, 402), (404, 403), (405, 404), (406, 405), (407, 406), (408, 407), (409, 408), (410, 409), (411, 410), (412, 411), (413, 412), (414, 413), (415, 414), (391, 415)], [(0, 1, 2), (1, 0, 3), (1, 3, 4), (4, 3, 5), (5, 3, 6), (5, 6, 7), (7, 6, 8), (8, 6, 9), (8, 9, 10), (10, 9, 11), (10, 11, 12), (12, 11, 13), (13, 11, 14), (13, 14, 15), (15, 14, 16), (15, 16, 17), (17, 16, 18), (18, 16, 19), (19, 16, 20), (19, 20, 21), (21, 20, 22), (22, 20, 23), (23, 20, 24), (23, 24, 25), (25, 24, 26), (25, 26, 27), (28, 29, 30), (29, 28, 31), (31, 28, 32), (31, 32, 33), (33, 32, 0), (33, 0, 34), (34, 0, 2), (34, 2, 35), (34, 35, 36), (34, 36, 37), (37, 36, 38), (37, 38, 39), (37, 39, 40), (37, 40, 41), (41, 40, 42), (41, 42, 43), (43, 42, 44), (43, 44, 45), (43, 45, 46), (46, 45, 47), (46, 47, 48), (48, 47, 49), (48, 49, 50), (48, 50, 22), (22, 50, 51), (22, 51, 21), (52, 53, 54), (53, 55, 54), (54, 55, 56), (55, 57, 56), (57, 58, 56), (56, 58, 59), (58, 60, 59), (59, 60, 61), (60, 62, 61), (62, 63, 61), (61, 63, 64), (63, 65, 64), (64, 65, 66), (65, 67, 66), (67, 68, 66), (68, 69, 66), (66, 69, 70), (69, 71, 70), (71, 72, 70), (72, 73, 70), (70, 73, 74), (73, 75, 74), (74, 75, 76), (75, 77, 76), (76, 77, 78), (79, 78, 77), (80, 81, 82), (81, 83, 82), (82, 83, 84), (83, 85, 84), (84, 85, 54), (54, 85, 52), (52, 85, 86), (85, 87, 86), (86, 87, 88), (88, 87, 89), (89, 87, 90), (87, 91, 90), (90, 91, 92), (91, 93, 92), (92, 93, 94), (94, 93, 95), (93, 96, 95), (95, 96, 97), (96, 98, 97), (97, 98, 99), (99, 98, 100), (98, 101, 100), (100, 101, 102), (102, 101, 103), (101, 73, 103), (72, 103, 73), (156, 157, 158), (157, 156, 159), (160, 161, 162), (163, 162, 161), (166, 158, 167), (158, 166, 156), (161, 168, 163), (169, 163, 168), (171, 167, 172), (167, 171, 166), (168, 173, 169), (174, 169, 173), (176, 171, 172), (171, 176, 177), (178, 179, 173), (174, 173, 179), (181, 177, 176), (177, 181, 182), (183, 184, 178), (179, 178, 184), (186, 182, 181), (182, 186, 187), (188, 189, 183), (184, 183, 189), (191, 187, 186), (187, 191, 192), (193, 194, 188), (189, 188, 194), (196, 192, 191), (192, 196, 197), (198, 199, 193), (194, 193, 199), (201, 197, 196), (197, 201, 202), (203, 204, 198), (199, 198, 204), (206, 201, 207), (201, 206, 202), (203, 208, 204), (209, 204, 208), (211, 207, 212), (207, 211, 206), (208, 213, 209), (214, 209, 213), (216, 212, 217), (212, 216, 211), (213, 218, 214), (219, 214, 218), (221, 217, 222), (217, 221, 216), (218, 223, 219), (224, 219, 223), (226, 222, 227), (222, 226, 221), (223, 228, 224), (229, 224, 228), (231, 227, 232), (227, 231, 226), (228, 233, 229), (234, 229, 233), (236, 232, 237), (232, 236, 231), (233, 238, 234), (239, 234, 238), (236, 241, 242), (241, 236, 237), (239, 238, 243), (244, 243, 238), (242, 246, 247), (246, 242, 241), (243, 244, 248), (249, 248, 244), (247, 251, 252), (251, 247, 246), (248, 249, 253), (254, 253, 249), (252, 256, 257), (256, 252, 251), (253, 254, 258), (259, 258, 254), (257, 261, 262), (261, 257, 256), (258, 259, 263), (264, 263, 259), (262, 266, 267), (266, 262, 261), (263, 264, 268), (269, 268, 264), (271, 266, 272), (266, 271, 267), (269, 273, 268), (274, 268, 273), (276, 272, 277), (272, 276, 271), (273, 278, 274), (279, 274, 278), (281, 277, 282), (277, 281, 276), (278, 283, 279), (284, 279, 283), (159, 282, 157), (282, 159, 281), (283, 160, 284), (162, 284, 160), (286, 287, 288), (287, 286, 289), (287, 289, 290), (290, 289, 291), (291, 289, 292), (291, 292, 293), (293, 292, 294), (294, 292, 295), (294, 295, 296), (296, 295, 297), (296, 297, 298), (298, 297, 299), (299, 297, 300), (299, 300, 301), (301, 300, 302), (301, 302, 303), (303, 302, 304), (304, 302, 305), (305, 302, 306), (305, 306, 307), (307, 306, 308), (308, 306, 309), (309, 306, 310), (309, 310, 311), (311, 310, 312), (311, 312, 313), (314, 315, 316), (315, 314, 317), (317, 314, 318), (317, 318, 319), (319, 318, 286), (319, 286, 320), (320, 286, 288), (320, 288, 321), (320, 321, 322), (320, 322, 323), (323, 322, 324), (323, 324, 325), (323, 325, 326), (323, 326, 327), (327, 326, 328), (327, 328, 329), (329, 328, 330), (329, 330, 331), (329, 331, 332), (332, 331, 333), (332, 333, 334), (334, 333, 335), (334, 335, 336), (334, 336, 308), (308, 336, 337), (308, 337, 307), (338, 339, 340), (339, 341, 340), (340, 341, 342), (341, 343, 342), (343, 344, 342), (342, 344, 345), (344, 346, 345), (345, 346, 347), (346, 348, 347), (348, 349, 347), (347, 349, 350), (349, 351, 350), (350, 351, 352), (351, 353, 352), (353, 354, 352), (354, 355, 352), (352, 355, 356), (355, 357, 356), (357, 358, 356), (358, 359, 356), (356, 359, 360), (359, 361, 360), (360, 361, 362), (361, 363, 362), (362, 363, 364), (365, 364, 363), (366, 367, 368), (367, 369, 368), (368, 369, 370), (369, 371, 370), (370, 371, 340), (340, 371, 338), (338, 371, 372), (371, 373, 372), (372, 373, 374), (374, 373, 375), (375, 373, 376), (373, 377, 376), (376, 377, 378), (377, 379, 378), (378, 379, 380), (380, 379, 381), (379, 382, 381), (381, 382, 383), (382, 384, 383), (383, 384, 385), (385, 384, 386), (384, 387, 386), (386, 387, 388), (388, 387, 389), (387, 359, 389), (358, 389, 359)])
me_id5723.polygons.foreach_set('use_smooth', [0, 0, 0, 0, 0, 0, 0, 0, 0, 0, 0, 0, 0, 0, 0, 0, 0, 0, 0, 0, 0, 0, 0, 0, 0, 0, 0, 0, 0, 0, 0, 0, 0, 0, 0, 0, 0, 0, 0, 0, 0, 0, 0, 0, 0, 0, 0, 0, 0, 0, 0, 0, 0, 0, 0, 0, 0, 0, 0, 0, 0, 0, 0, 0, 0, 0, 0, 0, 0, 0, 0, 0, 0, 0, 0, 0, 0, 0, 0, 0, 0, 0, 0, 0, 0, 0, 0, 0, 0, 0, 0, 0, 0, 0, 0, 0, 0, 0, 0, 0, 0, 0, 0, 0, 1, 1, 1, 1, 1, 1, 1, 1, 1, 1, 1, 1, 1, 1, 1, 1, 1, 1, 1, 1, 1, 1, 1, 1, 1, 1, 1, 1, 1, 1, 1, 1, 1, 1, 1, 1, 1, 1, 1, 1, 1, 1, 1, 1, 1, 1, 1, 1, 1, 1, 1, 1, 1, 1, 1, 1, 1, 1, 1, 1, 1, 1, 1, 1, 1, 1, 1, 1, 1, 1, 1, 1, 1, 1, 1, 1, 1, 1, 1, 1, 1, 1, 1, 1, 1, 1, 1, 1, 1, 1, 1, 1, 1, 1, 1, 1, 1, 1, 1, 1, 1, 1, 1, 1, 0, 0, 0, 0, 0, 0, 0, 0, 0, 0, 0, 0, 0, 0, 0, 0, 0, 0, 0, 0, 0, 0, 0, 0, 0, 0, 0, 0, 0, 0, 0, 0, 0, 0, 0, 0, 0, 0, 0, 0, 0, 0, 0, 0, 0, 0, 0, 0, 0, 0, 0, 0, 0, 0, 0, 0, 0, 0, 0, 0, 0, 0, 0, 0, 0, 0, 0, 0, 0, 0, 0, 0, 0, 0, 0, 0, 0, 0, 0, 0, 0, 0, 0, 0, 0, 0, 0, 0, 0, 0, 0, 0, 0, 0, 0, 0, 0, 0, 0, 0, 0, 0, 0, 0])
me_id5723.materials.append(mat_01)
me_id5723.materials.append(mat_edge_color158158158255)
me_id5723.update()
me_id5723.normals_split_custom_set([tuple(v) for v in zip(*[iter([-4.022e-05, 0.0, 1.0, -4.022e-05, 0.0, 1.0, -4.022e-05, 0.0, 1.0, 1.112e-05, 0.0, 1.0, 1.112e-05, 0.0, 1.0, 1.112e-05, 0.0, 1.0, 0.0, 0.0, 1.0, 0.0, 0.0, 1.0, 0.0, 0.0, 1.0, 0.0, 0.0, 1.0, 0.0, 0.0, 1.0, 0.0, 0.0, 1.0, -3.462e-06, 0.0, 1.0, -3.462e-06, 0.0, 1.0, -3.462e-06, 0.0, 1.0, 0.0, 0.0, 1.0, 0.0, 0.0, 1.0, 0.0, 0.0, 1.0, 2.346e-05, 0.0, 1.0, 2.346e-05, 0.0, 1.0, 2.346e-05, 0.0, 1.0, -3.991e-06, 0.0, 1.0, -3.991e-06, 0.0, 1.0, -3.991e-06, 0.0, 1.0, 0.0, 0.0, 1.0, 0.0, 0.0, 1.0, 0.0, 0.0, 1.0, -2.007e-06, 0.0, 1.0, -2.007e-06, 0.0, 1.0, -2.007e-06, 0.0, 1.0, 0.0, 0.0, 1.0, 0.0, 0.0, 1.0, 0.0, 0.0, 1.0, 0.0, 0.0, 1.0, 0.0, 0.0, 1.0, 0.0, 0.0, 1.0, -8.027e-06, 0.0, 1.0, -8.027e-06, 0.0, 1.0, -8.027e-06, 0.0, 1.0, 0.0, 0.0, 1.0, 0.0, 0.0, 1.0, 0.0, 0.0, 1.0, 3.991e-06, 0.0, 1.0, 3.991e-06, 0.0, 1.0, 3.991e-06, 0.0, 1.0, 0.0, 0.0, 1.0, 0.0, 0.0, 1.0, 0.0, 0.0, 1.0, 0.0, 0.0, 1.0, 0.0, 0.0, 1.0, 0.0, 0.0, 1.0, 0.0, 0.0, 1.0, 0.0, 0.0, 1.0, 0.0, 0.0, 1.0, 1.385e-05, 0.0, 1.0, 1.385e-05, 0.0, 1.0, 1.385e-05, 0.0, 1.0, 0.0, 0.0, 1.0, 0.0, 0.0, 1.0, 0.0, 0.0, 1.0, 0.0, 0.0, 1.0, 0.0, 0.0, 1.0, 0.0, 0.0, 1.0, 0.0, 0.0, 1.0, 0.0, 0.0, 1.0, 0.0, 0.0, 1.0, -5.352e-06, 0.0, 1.0, -5.352e-06, 0.0, 1.0, -5.352e-06, 0.0, 1.0, 0.0, 0.0, 1.0, 0.0, 0.0, 1.0, 0.0, 0.0, 1.0, -1.665e-05, 0.0, 1.0, -1.665e-05, 0.0, 1.0, -1.665e-05, 0.0, 1.0, 0.0, 0.0, 1.0, 0.0, 0.0, 1.0, 0.0, 0.0, 1.0, -4.898e-05, 0.0, 1.0, -4.898e-05, 0.0, 1.0, -4.898e-05, 0.0, 1.0, 0.0, 0.0, 1.0, 0.0, 0.0, 1.0, 0.0, 0.0, 1.0, -2.572e-05, 0.0, 1.0, -2.572e-05, 0.0, 1.0, -2.572e-05, 0.0, 1.0, 0.0, 0.0, 1.0, 0.0, 0.0, 1.0, 0.0, 0.0, 1.0, 7.502e-06, 0.0, 1.0, 7.502e-06, 0.0, 1.0, 7.502e-06, 0.0, 1.0, 0.0, 0.0, 1.0, 0.0, 0.0, 1.0, 0.0, 0.0, 1.0, 0.0, 0.0, 1.0, 0.0, 0.0, 1.0, 0.0, 0.0, 1.0, -6.368e-05, 0.0, 1.0, -6.368e-05, 0.0, 1.0, -6.368e-05, 0.0, 1.0, 1.515e-05, 0.0, 1.0, 1.515e-05, 0.0, 1.0, 1.515e-05, 0.0, 1.0, 0.0, 0.0, 1.0, 0.0, 0.0, 1.0, 0.0, 0.0, 1.0, 3.845e-05, 0.0, 1.0, 3.845e-05, 0.0, 1.0, 3.845e-05, 0.0, 1.0, -9.008e-06, 0.0, 1.0, -9.008e-06, 0.0, 1.0, -9.008e-06, 0.0, 1.0, -5.81e-06, 0.0, 1.0, -5.81e-06, 0.0, 1.0, -5.81e-06, 0.0, 1.0, -1.605e-05, 0.0, 1.0, -1.605e-05, 0.0, 1.0, -1.605e-05, 0.0, 1.0, -2.881e-06, 0.0, 1.0, -2.881e-06, 0.0, 1.0, -2.881e-06, 0.0, 1.0, 0.0, 0.0, 1.0, 0.0, 0.0, 1.0, 0.0, 0.0, 1.0, -7.154e-07, 0.0, 1.0, -7.154e-07, 0.0, 1.0, -7.154e-07, 0.0, 1.0, -2.905e-06, 0.0, 1.0, -2.905e-06, 0.0, 1.0, -2.905e-06, 0.0, 1.0, 1.596e-05, 0.0, 1.0, 1.596e-05, 0.0, 1.0, 1.596e-05, 0.0, 1.0, 0.0, 0.0, 1.0, 0.0, 0.0, 1.0, 0.0, 0.0, 1.0, -1.587e-05, 0.0, 1.0, -1.587e-05, 0.0, 1.0, -1.587e-05, 0.0, 1.0, 1.185e-05, 0.0, 1.0, 1.185e-05, 0.0, 1.0, 1.185e-05, 0.0, 1.0, 1.566e-05, 0.0, 1.0, 1.566e-05, 0.0, 1.0, 1.566e-05, 0.0, 1.0, 0.0, 0.0, 1.0, 0.0, 0.0, 1.0, 0.0, 0.0, 1.0, 1.623e-05, 0.0, 1.0, 1.623e-05, 0.0, 1.0, 1.623e-05, 0.0, 1.0, 0.0002149, 1.584e-08, 1.0, 0.0002149, -4.684e-10, 1.0, 0.0002149, -2.125e-08, 1.0, 0.0001609, 0.0, -1.0, 0.0001609, 0.0, -1.0, 0.0001609, 0.0, -1.0, 0.0, 0.0, -1.0, 0.0, 0.0, -1.0, 0.0, 0.0, -1.0, 0.0, 0.0, -1.0, 0.0, 0.0, -1.0, 0.0, 0.0, -1.0, 0.0, 0.0, -1.0, 0.0, 0.0, -1.0, 0.0, 0.0, -1.0, 0.0, 0.0, -1.0, 0.0, 0.0, -1.0, 0.0, 0.0, -1.0, 1.587e-05, 0.0, -1.0, 1.587e-05, 0.0, -1.0, 1.587e-05, 0.0, -1.0, 0.0, 0.0, -1.0, 0.0, 0.0, -1.0, 0.0, 0.0, -1.0, -1.596e-05, 0.0, -1.0, -1.596e-05, 0.0, -1.0, -1.596e-05, 0.0, -1.0, 0.0, 0.0, -1.0, 0.0, 0.0, -1.0, 0.0, 0.0, -1.0, 0.0, 0.0, -1.0, 0.0, 0.0, -1.0, 0.0, 0.0, -1.0, 0.0, 0.0, -1.0, 0.0, 0.0, -1.0, 0.0, 0.0, -1.0, 0.0, 0.0, -1.0, 0.0, 0.0, -1.0, 0.0, 0.0, -1.0, 1.605e-05, 0.0, -1.0, 1.605e-05, 0.0, -1.0, 1.605e-05, 0.0, -1.0, 0.0, 0.0, -1.0, 0.0, 0.0, -1.0, 0.0, 0.0, -1.0, 0.0, 0.0, -1.0, 0.0, 0.0, -1.0, 0.0, 0.0, -1.0, 0.0, 0.0, -1.0, 0.0, 0.0, -1.0, 0.0, 0.0, -1.0, 0.0, 0.0, -1.0, 0.0, 0.0, -1.0, 0.0, 0.0, -1.0, 0.0, 0.0, -1.0, 0.0, 0.0, -1.0, 0.0, 0.0, -1.0, 0.0001274, 0.0, -1.0, 0.0001274, 0.0, -1.0, 0.0001274, 0.0, -1.0, 0.0, 0.0, -1.0, 0.0, 0.0, -1.0, 0.0, 0.0, -1.0, 0.0, 0.0, -1.0, 0.0, 0.0, -1.0, 0.0, 0.0, -1.0, 0.0, 0.0, -1.0, 0.0, 0.0, -1.0, 0.0, 0.0, -1.0, -2.141e-05, 0.0, -1.0, -2.141e-05, 0.0, -1.0, -2.141e-05, 0.0, -1.0, 3.43e-05, 0.0, -1.0, 3.43e-05, 0.0, -1.0, 3.43e-05, 0.0, -1.0, -3.33e-05, 0.0, -1.0, -3.33e-05, 0.0, -1.0, -3.33e-05, 0.0, -1.0, 9.797e-05, 0.0, -1.0, 9.797e-05, 0.0, -1.0, 9.797e-05, 0.0, -1.0, 0.0, 0.0, -1.0, 0.0, 0.0, -1.0, 0.0, 0.0, -1.0, 0.0, 0.0, -1.0, 0.0, 0.0, -1.0, 0.0, 0.0, -1.0, 0.0, 0.0, -1.0, 0.0, 0.0, -1.0, 0.0, 0.0, -1.0, 0.0, 0.0, -1.0, 0.0, 0.0, -1.0, 0.0, 0.0, -1.0, 0.0, 0.0, -1.0, 0.0, 0.0, -1.0, 0.0, 0.0, -1.0, -1.905e-05, 0.0, -1.0, -1.905e-05, 0.0, -1.0, -1.905e-05, 0.0, -1.0, 0.0, 0.0, -1.0, 0.0, 0.0, -1.0, 0.0, 0.0, -1.0, 0.0, 0.0, -1.0, 0.0, 0.0, -1.0, 0.0, 0.0, -1.0, 3.03e-05, 0.0, -1.0, 3.03e-05, 0.0, -1.0, 3.03e-05, 0.0, -1.0, 0.0, 0.0, -1.0, 0.0, 0.0, -1.0, 0.0, 0.0, -1.0, 0.0, 0.0, -1.0, 0.0, 0.0, -1.0, 0.0, 0.0, -1.0, 0.0, 0.0, -1.0, 0.0, 0.0, -1.0, 0.0, 0.0, -1.0, -2.324e-05, 0.0, -1.0, -2.324e-05, 0.0, -1.0, -2.324e-05, 0.0, -1.0, 0.0, 0.0, -1.0, 0.0, 0.0, -1.0, 0.0, 0.0, -1.0, 0.0, 0.0, -1.0, 0.0, 0.0, -1.0, 0.0, 0.0, -1.0, 0.0, 0.0, -1.0, 0.0, 0.0, -1.0, 0.0, 0.0, -1.0, 0.0, 0.0, -1.0, 0.0, 0.0, -1.0, 0.0, 0.0, -1.0, 0.0, 0.0, -1.0, 0.0, 0.0, -1.0, 0.0, 0.0, -1.0, 0.0, 0.0, -1.0, 0.0, 0.0, -1.0, 0.0, 0.0, -1.0, 0.0, 0.0, -1.0, 0.0, 0.0, -1.0, 0.0, 0.0, -1.0, 0.0, 0.0, -1.0, 0.0, 0.0, -1.0, 0.0, 0.0, -1.0, 0.0, 0.0, -1.0, 0.0, 0.0, -1.0, 0.0, 0.0, -1.0, 0.0, 0.0, -1.0, 0.0, 0.0, -1.0, 0.0, 0.0, -1.0, -0.0003356, 2.448e-09, -1.0, -0.0003356, -7.996e-09, -1.0, -0.0003356, -2.441e-08, -1.0, -2.224e-05, 0.0, -1.0, -2.224e-05, 0.0, -1.0, -2.224e-05, 0.0, -1.0, 0.0, 0.0, -1.0, 0.0, 0.0, -1.0, 0.0, 0.0, -1.0, 0.3948, -0.9188, 0.0, 0.1635, -0.9865, 0.0, 0.3948, -0.9188, 0.0, 0.1635, -0.9865, 0.0, 0.3948, -0.9188, 0.0, 0.1635, -0.9865, 0.0, -0.1635, 0.9865, 0.0, -0.3948, 0.9188, 0.0, -0.1635, 0.9865, 0.0, -0.3948, 0.9188, 0.0, -0.1635, 0.9865, 0.0, -0.3948, 0.9188, 0.0, 0.6032, -0.7976, 0.0, 0.3948, -0.9188, 0.0, 0.6032, -0.7976, 0.0, 0.3948, -0.9188, 0.0, 0.6032, -0.7976, 0.0, 0.3948, -0.9188, 0.0, -0.3948, 0.9188, 0.0, -0.6032, 0.7976, 0.0, -0.3948, 0.9188, 0.0, -0.6032, 0.7976, 0.0, -0.3948, 0.9188, 0.0, -0.6032, 0.7976, 0.0, 0.7766, -0.63, 0.0, 0.6032, -0.7976, 0.0, 0.7766, -0.63, 0.0, 0.6032, -0.7976, 0.0, 0.7766, -0.63, 0.0, 0.6032, -0.7976, 0.0, -0.6032, 0.7976, 0.0, -0.7766, 0.63, 0.0, -0.6032, 0.7976, 0.0, -0.7766, 0.63, 0.0, -0.6032, 0.7976, 0.0, -0.7766, 0.63, 0.0, 0.9048, -0.4259, 0.0, 0.7766, -0.63, 0.0, 0.7766, -0.63, 0.0, 0.7766, -0.63, 0.0, 0.9048, -0.4259, 0.0, 0.9048, -0.4259, 0.0, -0.9048, 0.4259, 0.0, -0.9048, 0.4259, 0.0, -0.7766, 0.63, 0.0, -0.7766, 0.63, 0.0, -0.7766, 0.63, 0.0, -0.9048, 0.4259, 0.0, 0.9804, -0.197, 0.0, 0.9048, -0.4259, 0.0, 0.9048, -0.4259, 0.0, 0.9048, -0.4259, 0.0, 0.9804, -0.197, 0.0, 0.9804, -0.197, 0.0, -0.9804, 0.197, 0.0, -0.9804, 0.197, 0.0, -0.9048, 0.4259, 0.0, -0.9048, 0.4259, 0.0, -0.9048, 0.4259, 0.0, -0.9804, 0.197, 0.0, 0.9991, 0.04336, 0.0, 0.9804, -0.197, 0.0, 0.9804, -0.197, 0.0, 0.9804, -0.197, 0.0, 0.9991, 0.04336, 0.0, 0.9991, 0.04336, 0.0, -0.9991, -0.04336, 0.0, -0.9991, -0.04336, 0.0, -0.9804, 0.197, 0.0, -0.9804, 0.197, 0.0, -0.9804, 0.197, 0.0, -0.9991, -0.04336, 0.0, 0.9597, 0.2812, 0.0, 0.9991, 0.04336, 0.0, 0.9991, 0.04336, 0.0, 0.9991, 0.04336, 0.0, 0.9597, 0.2812, 0.0, 0.9597, 0.2812, 0.0, -0.9597, -0.2812, 0.0, -0.9597, -0.2812, 0.0, -0.9991, -0.04336, 0.0, -0.9991, -0.04336, 0.0, -0.9991, -0.04336, 0.0, -0.9597, -0.2812, 0.0, 0.8645, 0.5027, 0.0, 0.9597, 0.2812, 0.0, 0.9597, 0.2812, 0.0, 0.9597, 0.2812, 0.0, 0.8645, 0.5027, 0.0, 0.8645, 0.5027, 0.0, -0.8645, -0.5027, 0.0, -0.8645, -0.5027, 0.0, -0.9597, -0.2812, 0.0, -0.9597, -0.2812, 0.0, -0.9597, -0.2812, 0.0, -0.8645, -0.5027, 0.0, 0.7191, 0.695, 0.0, 0.8645, 0.5027, 0.0, 0.8645, 0.5027, 0.0, 0.8645, 0.5027, 0.0, 0.7191, 0.695, 0.0, 0.719, 0.695, 0.0, -0.719, -0.695, 0.0, -0.7191, -0.695, 0.0, -0.8645, -0.5027, 0.0, -0.8645, -0.5027, 0.0, -0.8645, -0.5027, 0.0, -0.7191, -0.695, 0.0, 0.5318, 0.8468, 0.0, 0.7191, 0.695, 0.0, 0.5319, 0.8468, 0.0, 0.7191, 0.695, 0.0, 0.5318, 0.8468, 0.0, 0.719, 0.695, 0.0, -0.719, -0.695, 0.0, -0.5318, -0.8468, 0.0, -0.7191, -0.695, 0.0, -0.5319, -0.8468, 0.0, -0.7191, -0.695, 0.0, -0.5318, -0.8468, 0.0, 0.3137, 0.9495, 0.0, 0.5319, 0.8468, 0.0, 0.3137, 0.9495, 0.0, 0.5319, 0.8468, 0.0, 0.3137, 0.9495, 0.0, 0.5318, 0.8468, 0.0, -0.5318, -0.8468, 0.0, -0.3137, -0.9495, 0.0, -0.5319, -0.8468, 0.0, -0.3137, -0.9495, 0.0, -0.5319, -0.8468, 0.0, -0.3137, -0.9495, 0.0, 0.07738, 0.997, 0.0, 0.3137, 0.9495, 0.0, 0.07738, 0.997, 0.0, 0.3137, 0.9495, 0.0, 0.07738, 0.997, 0.0, 0.3137, 0.9495, 0.0, -0.3137, -0.9495, 0.0, -0.07738, -0.997, 0.0, -0.3137, -0.9495, 0.0, -0.07738, -0.997, 0.0, -0.3137, -0.9495, 0.0, -0.07738, -0.997, 0.0, -0.1635, 0.9865, 0.0, 0.07738, 0.997, 0.0, -0.1635, 0.9865, 0.0, 0.07738, 0.997, 0.0, -0.1635, 0.9865, 0.0, 0.07738, 0.997, 0.0, -0.07738, -0.997, 0.0, 0.1635, -0.9865, 0.0, -0.07738, -0.997, 0.0, 0.1635, -0.9865, 0.0, -0.07738, -0.997, 0.0, 0.1635, -0.9865, 0.0, -0.3948, 0.9188, 0.0, -0.1635, 0.9865, 0.0, -0.3948, 0.9188, 0.0, -0.1635, 0.9865, 0.0, -0.3948, 0.9188, 0.0, -0.1635, 0.9865, 0.0, 0.1635, -0.9865, 0.0, 0.3948, -0.9188, 0.0, 0.1635, -0.9865, 0.0, 0.3948, -0.9188, 0.0, 0.1635, -0.9865, 0.0, 0.3948, -0.9188, 0.0, -0.6032, 0.7976, 0.0, -0.3948, 0.9188, 0.0, -0.6032, 0.7976, 0.0, -0.3948, 0.9188, 0.0, -0.6032, 0.7976, 0.0, -0.3948, 0.9188, 0.0, 0.3948, -0.9188, 0.0, 0.6032, -0.7976, 0.0, 0.3948, -0.9188, 0.0, 0.6032, -0.7976, 0.0, 0.3948, -0.9188, 0.0, 0.6032, -0.7976, 0.0, -0.7766, 0.63, 0.0, -0.6032, 0.7976, 0.0, -0.7766, 0.63, 0.0, -0.6032, 0.7976, 0.0, -0.7766, 0.63, 0.0, -0.6032, 0.7976, 0.0, 0.6032, -0.7976, 0.0, 0.7766, -0.63, 0.0, 0.6032, -0.7976, 0.0, 0.7766, -0.63, 0.0, 0.6032, -0.7976, 0.0, 0.7766, -0.63, 0.0, -0.7766, 0.63, 0.0, -0.9048, 0.4259, 0.0, -0.9048, 0.4259, 0.0, -0.9048, 0.4259, 0.0, -0.7766, 0.63, 0.0, -0.7766, 0.63, 0.0, 0.7766, -0.63, 0.0, 0.7766, -0.63, 0.0, 0.9048, -0.4259, 0.0, 0.9048, -0.4259, 0.0, 0.9048, -0.4259, 0.0, 0.7766, -0.63, 0.0, -0.9048, 0.4259, 0.0, -0.9804, 0.197, 0.0, -0.9804, 0.197, 0.0, -0.9804, 0.197, 0.0, -0.9048, 0.4259, 0.0, -0.9048, 0.4259, 0.0, 0.9048, -0.4259, 0.0, 0.9048, -0.4259, 0.0, 0.9804, -0.197, 0.0, 0.9804, -0.197, 0.0, 0.9804, -0.197, 0.0, 0.9048, -0.4259, 0.0, -0.9804, 0.197, 0.0, -0.9991, -0.04336, 0.0, -0.9991, -0.04336, 0.0, -0.9991, -0.04336, 0.0, -0.9804, 0.197, 0.0, -0.9804, 0.197, 0.0, 0.9804, -0.197, 0.0, 0.9804, -0.197, 0.0, 0.9991, 0.04336, 0.0, 0.9991, 0.04336, 0.0, 0.9991, 0.04336, 0.0, 0.9804, -0.197, 0.0, -0.9991, -0.04336, 0.0, -0.9597, -0.2812, 0.0, -0.9597, -0.2812, 0.0, -0.9597, -0.2812, 0.0, -0.9991, -0.04336, 0.0, -0.9991, -0.04336, 0.0, 0.9991, 0.04336, 0.0, 0.9991, 0.04336, 0.0, 0.9597, 0.2812, 0.0, 0.9597, 0.2812, 0.0, 0.9597, 0.2812, 0.0, 0.9991, 0.04336, 0.0, -0.9597, -0.2812, 0.0, -0.8645, -0.5027, 0.0, -0.8645, -0.5027, 0.0, -0.8645, -0.5027, 0.0, -0.9597, -0.2812, 0.0, -0.9597, -0.2812, 0.0, 0.9597, 0.2812, 0.0, 0.9597, 0.2812, 0.0, 0.8645, 0.5027, 0.0, 0.8645, 0.5027, 0.0, 0.8645, 0.5027, 0.0, 0.9597, 0.2812, 0.0, -0.8645, -0.5027, 0.0, -0.7191, -0.695, 0.0, -0.719, -0.695, 0.0, -0.7191, -0.695, 0.0, -0.8645, -0.5027, 0.0, -0.8645, -0.5027, 0.0, 0.8645, 0.5027, 0.0, 0.8645, 0.5027, 0.0, 0.7191, 0.695, 0.0, 0.719, 0.695, 0.0, 0.7191, 0.695, 0.0, 0.8645, 0.5027, 0.0, -0.5318, -0.8468, 0.0, -0.7191, -0.695, 0.0, -0.5319, -0.8468, 0.0, -0.7191, -0.695, 0.0, -0.5318, -0.8468, 0.0, -0.719, -0.695, 0.0, 0.719, 0.695, 0.0, 0.5318, 0.8468, 0.0, 0.7191, 0.695, 0.0, 0.5319, 0.8468, 0.0, 0.7191, 0.695, 0.0, 0.5318, 0.8468, 0.0, -0.3137, -0.9495, 0.0, -0.5319, -0.8468, 0.0, -0.3137, -0.9495, 0.0, -0.5319, -0.8468, 0.0, -0.3137, -0.9495, 0.0, -0.5318, -0.8468, 0.0, 0.5318, 0.8468, 0.0, 0.3137, 0.9495, 0.0, 0.5319, 0.8468, 0.0, 0.3137, 0.9495, 0.0, 0.5319, 0.8468, 0.0, 0.3137, 0.9495, 0.0, -0.07738, -0.997, 0.0, -0.3137, -0.9495, 0.0, -0.07738, -0.997, 0.0, -0.3137, -0.9495, 0.0, -0.07738, -0.997, 0.0, -0.3137, -0.9495, 0.0, 0.3137, 0.9495, 0.0, 0.07738, 0.997, 0.0, 0.3137, 0.9495, 0.0, 0.07738, 0.997, 0.0, 0.3137, 0.9495, 0.0, 0.07738, 0.997, 0.0, 0.1635, -0.9865, 0.0, -0.07738, -0.997, 0.0, 0.1635, -0.9865, 0.0, -0.07738, -0.997, 0.0, 0.1635, -0.9865, 0.0, -0.07738, -0.997, 0.0, 0.07738, 0.997, 0.0, -0.1635, 0.9865, 0.0, 0.07738, 0.997, 0.0, -0.1635, 0.9865, 0.0, 0.07738, 0.997, 0.0, -0.1635, 0.9865, 0.0, 0.0, 0.0, 1.0, 0.0, 0.0, 1.0, 0.0, 0.0, 1.0, 0.0, 0.0, 1.0, 0.0, 0.0, 1.0, 0.0, 0.0, 1.0, 0.0, 0.0, 1.0, 0.0, 0.0, 1.0, 0.0, 0.0, 1.0, 0.0, 0.0, 1.0, 0.0, 0.0, 1.0, 0.0, 0.0, 1.0, -3.462e-06, 0.0, 1.0, -3.462e-06, 0.0, 1.0, -3.462e-06, 0.0, 1.0, 0.0, 0.0, 1.0, 0.0, 0.0, 1.0, 0.0, 0.0, 1.0, 0.0, 0.0, 1.0, 0.0, 0.0, 1.0, 0.0, 0.0, 1.0, -7.982e-06, 0.0, 1.0, -7.982e-06, 0.0, 1.0, -7.982e-06, 0.0, 1.0, 2.324e-05, 0.0, 1.0, 2.324e-05, 0.0, 1.0, 2.324e-05, 0.0, 1.0, -3.512e-06, 0.0, 1.0, -3.512e-06, 0.0, 1.0, -3.512e-06, 0.0, 1.0, 0.0, 0.0, 1.0, 0.0, 0.0, 1.0, 0.0, 0.0, 1.0, 0.0, 0.0, 1.0, 0.0, 0.0, 1.0, 0.0, 0.0, 1.0, -8.027e-06, 0.0, 1.0, -8.027e-06, 0.0, 1.0, -8.027e-06, 0.0, 1.0, 0.0, 0.0, 1.0, 0.0, 0.0, 1.0, 0.0, 0.0, 1.0, -7.982e-06, 0.0, 1.0, -7.982e-06, 0.0, 1.0, -7.982e-06, 0.0, 1.0, 0.0, 0.0, 1.0, 0.0, 0.0, 1.0, 0.0, 0.0, 1.0, 0.0, 0.0, 1.0, 0.0, 0.0, 1.0, 0.0, 0.0, 1.0, 0.0, 0.0, 1.0, 0.0, 0.0, 1.0, 0.0, 0.0, 1.0, 1.385e-05, 0.0, 1.0, 1.385e-05, 0.0, 1.0, 1.385e-05, 0.0, 1.0, 0.0, 0.0, 1.0, 0.0, 0.0, 1.0, 0.0, 0.0, 1.0, 0.0, 0.0, 1.0, 0.0, 0.0, 1.0, 0.0, 0.0, 1.0, -3.001e-05, 0.0, 1.0, -3.001e-05, 0.0, 1.0, -3.001e-05, 0.0, 1.0, 1.606e-05, 0.0, 1.0, 1.606e-05, 0.0, 1.0, 1.606e-05, 0.0, 1.0, 0.0, 0.0, 1.0, 0.0, 0.0, 1.0, 0.0, 0.0, 1.0, 0.0, 0.0, 1.0, 0.0, 0.0, 1.0, 0.0, 0.0, 1.0, -4.898e-05, 0.0, 1.0, -4.898e-05, 0.0, 1.0, -4.898e-05, 0.0, 1.0, 4.898e-05, 0.0, 1.0, 4.898e-05, 0.0, 1.0, 4.898e-05, 0.0, 1.0, 0.0, 0.0, 1.0, 0.0, 0.0, 1.0, 0.0, 0.0, 1.0, -1.715e-05, 0.0, 1.0, -1.715e-05, 0.0, 1.0, -1.715e-05, 0.0, 1.0, 0.0, 0.0, 1.0, 0.0, 0.0, 1.0, 0.0, 0.0, 1.0, 3.751e-06, 0.0, 1.0, 3.751e-06, 0.0, 1.0, 3.751e-06, 0.0, 1.0, 0.0, 0.0, 1.0, 0.0, 0.0, 1.0, 0.0, 0.0, 1.0, -0.0001124, 0.0, 1.0, -0.0001124, 0.0, 1.0, -0.0001124, 0.0, 1.0, -3.184e-05, 0.0, 1.0, -3.184e-05, 0.0, 1.0, -3.184e-05, 0.0, 1.0, 0.0, 0.0, 1.0, 0.0, 0.0, 1.0, 0.0, 0.0, 1.0, 0.0, 0.0, 1.0, 0.0, 0.0, 1.0, 0.0, 0.0, 1.0, 5.126e-05, 0.0, 1.0, 5.126e-05, 0.0, 1.0, 5.126e-05, 0.0, 1.0, -7.207e-05, 0.0, 1.0, -7.207e-05, 0.0, 1.0, -7.207e-05, 0.0, 1.0, 1.743e-05, 0.0, 1.0, 1.743e-05, 0.0, 1.0, 1.743e-05, 0.0, 1.0, -1.605e-05, 0.0, 1.0, -1.605e-05, 0.0, 1.0, -1.605e-05, 0.0, 1.0, 8.644e-06, 0.0, 1.0, 8.644e-06, 0.0, 1.0, 8.644e-06, 0.0, 1.0, -1.613e-05, 0.0, 1.0, -1.613e-05, 0.0, 1.0, -1.613e-05, 0.0, 1.0, 1.252e-05, 0.0, 1.0, 1.252e-05, 0.0, 1.0, 1.252e-05, 0.0, 1.0, 2.905e-06, 0.0, 1.0, 2.905e-06, 0.0, 1.0, 2.905e-06, 0.0, 1.0, 0.0, 0.0, 1.0, 0.0, 0.0, 1.0, 0.0, 0.0, 1.0, -5.865e-06, 0.0, 1.0, -5.865e-06, 0.0, 1.0, -5.865e-06, 0.0, 1.0, 0.0, 0.0, 1.0, 0.0, 0.0, 1.0, 0.0, 0.0, 1.0, -1.778e-05, 0.0, 1.0, -1.778e-05, 0.0, 1.0, -1.778e-05, 0.0, 1.0, 4.698e-05, 0.0, 1.0, 4.698e-05, 0.0, 1.0, 4.698e-05, 0.0, 1.0, -1.366e-05, 0.0, 1.0, -1.366e-05, 0.0, 1.0, -1.366e-05, 0.0, 1.0, 3.245e-05, 0.0, 1.0, 3.245e-05, 0.0, 1.0, 3.245e-05, 0.0, 1.0, 0.0, 0.0, 1.0, 0.0, 0.0, 1.0, 0.0, 0.0, 1.0, 0.0, 0.0, -1.0, 0.0, 0.0, -1.0, 0.0, 0.0, -1.0, -3.245e-05, 0.0, -1.0, -3.245e-05, 0.0, -1.0, -3.245e-05, 0.0, -1.0, 0.0, 0.0, -1.0, 0.0, 0.0, -1.0, 0.0, 0.0, -1.0, -3.132e-05, 0.0, -1.0, -3.132e-05, 0.0, -1.0, -3.132e-05, 0.0, -1.0, 2.371e-05, 0.0, -1.0, 2.371e-05, 0.0, -1.0, 2.371e-05, 0.0, -1.0, 0.0, 0.0, -1.0, 0.0, 0.0, -1.0, 0.0, 0.0, -1.0, 0.0, 0.0, -1.0, 0.0, 0.0, -1.0, 0.0, 0.0, -1.0, 0.0, 0.0, -1.0, 0.0, 0.0, -1.0, 0.0, 0.0, -1.0, 0.0, 0.0, -1.0, 0.0, 0.0, -1.0, 0.0, 0.0, -1.0, -2.289e-05, 0.0, -1.0, -2.289e-05, 0.0, -1.0, -2.289e-05, 0.0, -1.0, 1.613e-05, 0.0, -1.0, 1.613e-05, 0.0, -1.0, 1.613e-05, 0.0, -1.0, 0.0, 0.0, -1.0, 0.0, 0.0, -1.0, 0.0, 0.0, -1.0, 1.605e-05, 0.0, -1.0, 1.605e-05, 0.0, -1.0, 1.605e-05, 0.0, -1.0, -2.324e-05, 0.0, -1.0, -2.324e-05, 0.0, -1.0, -2.324e-05, 0.0, -1.0, 7.207e-05, 0.0, -1.0, 7.207e-05, 0.0, -1.0, 7.207e-05, 0.0, -1.0, -0.0001025, 0.0, -1.0, -0.0001025, 0.0, -1.0, -0.0001025, 0.0, -1.0, 1.404e-05, 0.0, -1.0, 1.404e-05, 0.0, -1.0, 1.404e-05, 0.0, -1.0, 0.0, 0.0, -1.0, 0.0, 0.0, -1.0, 0.0, 0.0, -1.0, 0.0, 0.0, -1.0, 0.0, 0.0, -1.0, 0.0, 0.0, -1.0, 0.0002248, 0.0, -1.0, 0.0002248, 0.0, -1.0, 0.0002248, 0.0, -1.0, 0.0, 0.0, -1.0, 0.0, 0.0, -1.0, 0.0, 0.0, -1.0, 0.0, 0.0, -1.0, 0.0, 0.0, -1.0, 0.0, 0.0, -1.0, 0.0, 0.0, -1.0, 0.0, 0.0, -1.0, 0.0, 0.0, -1.0, 0.0, 0.0, -1.0, 0.0, 0.0, -1.0, 0.0, 0.0, -1.0, 0.0, 0.0, -1.0, 0.0, 0.0, -1.0, 0.0, 0.0, -1.0, 0.0, 0.0, -1.0, 0.0, 0.0, -1.0, 0.0, 0.0, -1.0, 9.797e-05, 0.0, -1.0, 9.797e-05, 0.0, -1.0, 9.797e-05, 0.0, -1.0, 0.0, 0.0, -1.0, 0.0, 0.0, -1.0, 0.0, 0.0, -1.0, 0.0, 0.0, -1.0, 0.0, 0.0, -1.0, 0.0, 0.0, -1.0, 0.0, 0.0, -1.0, 0.0, 0.0, -1.0, 0.0, 0.0, -1.0, 3.001e-05, 0.0, -1.0, 3.001e-05, 0.0, -1.0, 3.001e-05, 0.0, -1.0, -1.905e-05, 0.0, -1.0, -1.905e-05, 0.0, -1.0, -1.905e-05, 0.0, -1.0, 0.0, 0.0, -1.0, 0.0, 0.0, -1.0, 0.0, 0.0, -1.0, 0.0, 0.0, -1.0, 0.0, 0.0, -1.0, 0.0, 0.0, -1.0, 3.03e-05, 0.0, -1.0, 3.03e-05, 0.0, -1.0, 3.03e-05, 0.0, -1.0, 0.0, 0.0, -1.0, 0.0, 0.0, -1.0, 0.0, 0.0, -1.0, 0.0, 0.0, -1.0, 0.0, 0.0, -1.0, 0.0, 0.0, -1.0, 0.0, 0.0, -1.0, 0.0, 0.0, -1.0, 0.0, 0.0, -1.0, -2.324e-05, 0.0, -1.0, -2.324e-05, 0.0, -1.0, -2.324e-05, 0.0, -1.0, 0.0, 0.0, -1.0, 0.0, 0.0, -1.0, 0.0, 0.0, -1.0, 0.0, 0.0, -1.0, 0.0, 0.0, -1.0, 0.0, 0.0, -1.0, 0.0, 0.0, -1.0, 0.0, 0.0, -1.0, 0.0, 0.0, -1.0, 0.0, 0.0, -1.0, 0.0, 0.0, -1.0, 0.0, 0.0, -1.0, -2.324e-05, 0.0, -1.0, -2.324e-05, 0.0, -1.0, -2.324e-05, 0.0, -1.0, 0.0, 0.0, -1.0, 0.0, 0.0, -1.0, 0.0, 0.0, -1.0, 0.0, 0.0, -1.0, 0.0, 0.0, -1.0, 0.0, 0.0, -1.0, 0.0, 0.0, -1.0, 0.0, 0.0, -1.0, 0.0, 0.0, -1.0, 0.0, 0.0, -1.0, 0.0, 0.0, -1.0, 0.0, 0.0, -1.0, 0.0, 0.0, -1.0, 0.0, 0.0, -1.0, 0.0, 0.0, -1.0, 0.0, 0.0, -1.0, 0.0, 0.0, -1.0, 0.0, 0.0, -1.0, 0.0, 0.0, -1.0, 0.0, 0.0, -1.0, 0.0, 0.0, -1.0, 0.0, 0.0, -1.0, 0.0, 0.0, -1.0, 0.0, 0.0, -1.0])] * 3)])
me_id5636 = bpy.data.meshes.new('ID5636')
me_id5636.from_pydata([(36.01, 35.9, 73.39), (34.91, -34.89, 72.96), (34.91, 34.8, 72.96), (36.01, -35.99, 73.39), (36.01, -35.99, 73.39), (36.01, 35.9, 73.39), (34.91, -34.89, 72.96), (34.91, 34.8, 72.96), (36.01, 35.9, 73.39), (34.91, 34.8, 72.96), (36.01, -35.99, 73.39), (34.91, -34.89, 72.96), (36.01, 35.9, 73.39), (-34.78, 34.8, 72.96), (-35.88, 35.9, 73.39), (34.91, 34.8, 72.96), (34.91, 34.8, 72.96), (36.01, 35.9, 73.39), (-34.78, 34.8, 72.96), (-35.88, 35.9, 73.39), (-35.88, 35.9, 73.39), (-34.78, 34.8, 72.96), (33.56, 33.45, 76.4), (36.01, 35.9, 73.39), (34.91, 34.8, 72.96), (34.66, 34.55, 76.83), (34.66, 34.55, 76.83), (33.56, 33.45, 76.4), (36.01, 35.9, 73.39), (34.91, 34.8, 72.96), (33.56, 33.45, 76.4), (34.66, 34.55, 76.83), (36.01, 35.9, 73.39), (34.66, -34.63, 76.83), (36.01, -35.99, 73.39), (34.66, 34.55, 76.83), (34.66, 34.55, 76.83), (36.01, 35.9, 73.39), (34.66, -34.63, 76.83), (36.01, -35.99, 73.39), (34.66, -34.63, 76.83), (-34.78, -34.89, 72.96), (36.01, -35.99, 73.39), (-35.88, -35.99, 73.39), (34.91, -34.89, 72.96), (34.91, -34.89, 72.96), (-34.78, -34.89, 72.96), (36.01, -35.99, 73.39), (-35.88, -35.99, 73.39), (-35.88, -35.99, 73.39), (-34.78, -34.89, 72.96), (36.01, -35.99, 73.39), (33.56, -33.54, 76.4), (34.91, -34.89, 72.96), (34.66, -34.63, 76.83), (34.66, -34.63, 76.83), (36.01, -35.99, 73.39), (33.56, -33.54, 76.4), (34.91, -34.89, 72.96), (33.56, -33.54, 76.4), (33.56, -33.54, 76.4), (34.91, 34.8, 72.96), (34.91, -34.89, 72.96), (33.56, 33.45, 76.4), (33.56, 33.45, 76.4), (33.56, -33.54, 76.4), (34.91, 34.8, 72.96), (34.91, -34.89, 72.96), (-34.78, 34.8, 72.96), (-35.88, -35.99, 73.39), (-35.88, 35.9, 73.39), (-34.78, -34.89, 72.96), (-34.78, -34.89, 72.96), (-34.78, 34.8, 72.96), (-35.88, -35.99, 73.39), (-35.88, 35.9, 73.39), (-35.88, 35.9, 73.39), (-33.43, 33.45, 76.4), (-34.78, 34.8, 72.96), (-34.53, 34.55, 76.83), (-34.53, 34.55, 76.83), (-35.88, 35.9, 73.39), (-33.43, 33.45, 76.4), (-34.78, 34.8, 72.96), (-33.43, 33.45, 76.4), (-34.53, 34.55, 76.83), (-35.88, 35.9, 73.39), (34.66, 34.55, 76.83), (36.01, 35.9, 73.39), (-34.53, 34.55, 76.83), (-34.53, 34.55, 76.83), (-35.88, 35.9, 73.39), (34.66, 34.55, 76.83), (36.01, 35.9, 73.39), (33.56, 33.45, 76.4), (-34.78, 34.8, 72.96), (34.91, 34.8, 72.96), (-33.43, 33.45, 76.4), (-33.43, 33.45, 76.4), (33.56, 33.45, 76.4), (-34.78, 34.8, 72.96), (34.91, 34.8, 72.96), (34.66, -34.63, 76.83), (33.56, 33.45, 76.4), (33.56, -33.54, 76.4), (34.66, 34.55, 76.83), (34.66, 34.55, 76.83), (34.66, -34.63, 76.83), (33.56, 33.45, 76.4), (33.56, -33.54, 76.4), (-33.43, 33.45, 76.4), (34.66, 34.55, 76.83), (-34.53, 34.55, 76.83), (33.56, 33.45, 76.4), (33.56, 33.45, 76.4), (-33.43, 33.45, 76.4), (34.66, 34.55, 76.83), (-34.53, 34.55, 76.83), (34.66, -34.63, 76.83), (-35.88, -35.99, 73.39), (36.01, -35.99, 73.39), (-34.53, -34.63, 76.83), (-34.53, -34.63, 76.83), (34.66, -34.63, 76.83), (-35.88, -35.99, 73.39), (36.01, -35.99, 73.39), (-34.53, -34.63, 76.83), (-34.53, -34.63, 76.83), (-34.78, -34.89, 72.96), (-35.88, -35.99, 73.39), (-33.43, -33.54, 76.4), (-33.43, -33.54, 76.4), (-34.53, -34.63, 76.83), (-34.78, -34.89, 72.96), (-35.88, -35.99, 73.39), (-33.43, -33.54, 76.4), (-34.78, -34.89, 72.96), (33.56, -33.54, 76.4), (34.91, -34.89, 72.96), (-33.43, -33.54, 76.4), (-33.43, -33.54, 76.4), (-34.78, -34.89, 72.96), (33.56, -33.54, 76.4), (34.91, -34.89, 72.96), (34.66, -34.63, 76.83), (-33.43, -33.54, 76.4), (-34.53, -34.63, 76.83), (33.56, -33.54, 76.4), (33.56, -33.54, 76.4), (34.66, -34.63, 76.83), (-33.43, -33.54, 76.4), (-34.53, -34.63, 76.83), (-34.53, -34.63, 76.83), (-35.88, 35.9, 73.39), (-35.88, -35.99, 73.39), (-34.53, 34.55, 76.83), (-34.53, 34.55, 76.83), (-34.53, -34.63, 76.83), (-35.88, 35.9, 73.39), (-35.88, -35.99, 73.39), (-34.78, 34.8, 72.96), (-33.43, -33.54, 76.4), (-34.78, -34.89, 72.96), (-33.43, 33.45, 76.4), (-33.43, 33.45, 76.4), (-34.78, 34.8, 72.96), (-33.43, -33.54, 76.4), (-34.78, -34.89, 72.96), (-33.43, -33.54, 76.4), (-34.53, 34.55, 76.83), (-34.53, -34.63, 76.83), (-33.43, 33.45, 76.4), (-33.43, 33.45, 76.4), (-33.43, -33.54, 76.4), (-34.53, 34.55, 76.83), (-34.53, -34.63, 76.83)], [(8, 9), (8, 10), (10, 11), (9, 11), (20, 21), (8, 20), (9, 21), (9, 30), (30, 31), (31, 8), (31, 40), (40, 10), (10, 49), (49, 50), (11, 50), (59, 11), (59, 40), (59, 30), (49, 20), (50, 21), (84, 21), (85, 20), (84, 85), (31, 85), (30, 84), (40, 126), (126, 49), (135, 50), (135, 126), (135, 59), (126, 85), (84, 135)], [(0, 1, 2), (1, 0, 3), (4, 5, 6), (7, 6, 5), (12, 13, 14), (13, 12, 15), (16, 17, 18), (19, 18, 17), (22, 23, 24), (23, 22, 25), (26, 27, 28), (29, 28, 27), (32, 33, 34), (33, 32, 35), (36, 37, 38), (39, 38, 37), (41, 42, 43), (42, 41, 44), (45, 46, 47), (48, 47, 46), (51, 52, 53), (52, 51, 54), (55, 56, 57), (58, 57, 56), (60, 61, 62), (61, 60, 63), (64, 65, 66), (67, 66, 65), (68, 69, 70), (69, 68, 71), (72, 73, 74), (75, 74, 73), (76, 77, 78), (77, 76, 79), (80, 81, 82), (83, 82, 81), (86, 87, 88), (87, 86, 89), (90, 91, 92), (93, 92, 91), (94, 95, 96), (95, 94, 97), (98, 99, 100), (101, 100, 99), (102, 103, 104), (103, 102, 105), (106, 107, 108), (109, 108, 107), (110, 111, 112), (111, 110, 113), (114, 115, 116), (117, 116, 115), (118, 119, 120), (119, 118, 121), (122, 123, 124), (125, 124, 123), (127, 128, 129), (128, 127, 130), (131, 132, 133), (134, 133, 132), (136, 137, 138), (137, 136, 139), (140, 141, 142), (143, 142, 141), (144, 145, 146), (145, 144, 147), (148, 149, 150), (151, 150, 149), (152, 153, 154), (153, 152, 155), (156, 157, 158), (159, 158, 157), (160, 161, 162), (161, 160, 163), (164, 165, 166), (167, 166, 165), (168, 169, 170), (169, 168, 171), (172, 173, 174), (175, 174, 173)])
me_id5636.materials.append(mat_01)
me_id5636.materials.append(mat_edge_color158158158255)
me_id5636.update()
me_id5636.normals_split_custom_set([tuple(v) for v in zip(*[iter([0.3662, 0.0, -0.9305, 0.3662, 0.0, -0.9305, 0.3662, 0.0, -0.9305, 0.3662, 0.0, -0.9305, 0.3662, 0.0, -0.9305, 0.3662, 0.0, -0.9305, -0.3662, 0.0, 0.9305, -0.3662, 0.0, 0.9305, -0.3662, 0.0, 0.9305, -0.3662, 0.0, 0.9305, -0.3662, 0.0, 0.9305, -0.3662, 0.0, 0.9305, 0.0, 0.3662, -0.9305, 0.0, 0.3662, -0.9305, 0.0, 0.3662, -0.9305, 0.0, 0.3662, -0.9305, 0.0, 0.3662, -0.9305, 0.0, 0.3662, -0.9305, 0.0, -0.3662, 0.9305, 0.0, -0.3662, 0.9305, 0.0, -0.3662, 0.9305, 0.0, -0.3662, 0.9305, 0.0, -0.3662, 0.9305, 0.0, -0.3662, 0.9305, -0.7071, 0.7071, -1.236e-06, -0.7071, 0.7071, -1.236e-06, -0.7071, 0.7071, -1.236e-06, -0.7071, 0.7071, -1.236e-06, -0.7071, 0.7071, -1.236e-06, -0.7071, 0.7071, -1.236e-06, 0.7071, -0.7071, 2.471e-06, 0.7071, -0.7071, 2.471e-06, 0.7071, -0.7071, 2.471e-06, 0.7071, -0.7071, 2.471e-06, 0.7071, -0.7071, 2.471e-06, 0.7071, -0.7071, 2.471e-06, 0.9305, 0.0, 0.3662, 0.9305, 0.0, 0.3662, 0.9305, 0.0, 0.3662, 0.9305, 0.0, 0.3662, 0.9305, 0.0, 0.3662, 0.9305, 0.0, 0.3662, -0.9305, 0.0, -0.3662, -0.9305, 0.0, -0.3662, -0.9305, 0.0, -0.3662, -0.9305, 0.0, -0.3662, -0.9305, 0.0, -0.3662, -0.9305, 0.0, -0.3662, 0.0, -0.3662, -0.9305, 0.0, -0.3662, -0.9305, 0.0, -0.3662, -0.9305, 0.0, -0.3662, -0.9305, 0.0, -0.3662, -0.9305, 0.0, -0.3662, -0.9305, 0.0, 0.3662, 0.9305, 0.0, 0.3662, 0.9305, 0.0, 0.3662, 0.9305, 0.0, 0.3662, 0.9305, 0.0, 0.3662, 0.9305, 0.0, 0.3662, 0.9305, -0.7071, -0.7071, -1.236e-06, -0.7071, -0.7071, -1.236e-06, -0.7071, -0.7071, -1.236e-06, -0.7071, -0.7071, 1.236e-06, -0.7071, -0.7071, 1.236e-06, -0.7071, -0.7071, 1.236e-06, 0.7071, 0.7071, -2.471e-06, 0.7071, 0.7071, -2.471e-06, 0.7071, 0.7071, -2.471e-06, 0.7071, 0.7071, 2.471e-06, 0.7071, 0.7071, 2.471e-06, 0.7071, 0.7071, 2.471e-06, -0.9305, 0.0, -0.3662, -0.9305, 0.0, -0.3662, -0.9305, 0.0, -0.3662, -0.9305, 0.0, -0.3662, -0.9305, 0.0, -0.3662, -0.9305, 0.0, -0.3662, 0.9305, 0.0, 0.3662, 0.9305, 0.0, 0.3662, 0.9305, 0.0, 0.3662, 0.9305, 0.0, 0.3662, 0.9305, 0.0, 0.3662, 0.9305, 0.0, 0.3662, -0.3662, 0.0, -0.9305, -0.3662, 0.0, -0.9305, -0.3662, 0.0, -0.9305, -0.3662, 0.0, -0.9305, -0.3662, 0.0, -0.9305, -0.3662, 0.0, -0.9305, 0.3662, 0.0, 0.9305, 0.3662, 0.0, 0.9305, 0.3662, 0.0, 0.9305, 0.3662, 0.0, 0.9305, 0.3662, 0.0, 0.9305, 0.3662, 0.0, 0.9305, 0.7071, 0.7071, -2.471e-06, 0.7071, 0.7071, -2.471e-06, 0.7071, 0.7071, -2.471e-06, 0.7071, 0.7071, -1.236e-06, 0.7071, 0.7071, -1.236e-06, 0.7071, 0.7071, -1.236e-06, -0.7071, -0.7071, 2.471e-06, -0.7071, -0.7071, 2.471e-06, -0.7071, -0.7071, 2.471e-06, -0.7071, -0.7071, 2.471e-06, -0.7071, -0.7071, 2.471e-06, -0.7071, -0.7071, 2.471e-06, 0.0, 0.9305, 0.3662, 0.0, 0.9305, 0.3662, 0.0, 0.9305, 0.3662, 0.0, 0.9305, 0.3662, 0.0, 0.9305, 0.3662, 0.0, 0.9305, 0.3662, 0.0, -0.9305, -0.3662, 0.0, -0.9305, -0.3662, 0.0, -0.9305, -0.3662, 0.0, -0.9305, -0.3662, 0.0, -0.9305, -0.3662, 0.0, -0.9305, -0.3662, 0.0, -0.9305, -0.3662, 0.0, -0.9305, -0.3662, 0.0, -0.9305, -0.3662, 0.0, -0.9305, -0.3662, 0.0, -0.9305, -0.3662, 0.0, -0.9305, -0.3662, 0.0, 0.9305, 0.3662, 0.0, 0.9305, 0.3662, 0.0, 0.9305, 0.3662, 0.0, 0.9305, 0.3662, 0.0, 0.9305, 0.3662, 0.0, 0.9305, 0.3662, -0.3662, 0.0, 0.9305, -0.3662, 0.0, 0.9305, -0.3662, 0.0, 0.9305, -0.3662, 0.0, 0.9305, -0.3662, 0.0, 0.9305, -0.3662, 0.0, 0.9305, 0.3662, 0.0, -0.9305, 0.3662, 0.0, -0.9305, 0.3662, 0.0, -0.9305, 0.3662, 0.0, -0.9305, 0.3662, 0.0, -0.9305, 0.3662, 0.0, -0.9305, 0.0, -0.3662, 0.9305, 0.0, -0.3662, 0.9305, 0.0, -0.3662, 0.9305, 0.0, -0.3662, 0.9305, 0.0, -0.3662, 0.9305, 0.0, -0.3662, 0.9305, 0.0, 0.3662, -0.9305, 0.0, 0.3662, -0.9305, 0.0, 0.3662, -0.9305, 0.0, 0.3662, -0.9305, 0.0, 0.3662, -0.9305, 0.0, 0.3662, -0.9305, 0.0, -0.9305, 0.3662, 0.0, -0.9305, 0.3662, 0.0, -0.9305, 0.3662, 0.0, -0.9305, 0.3662, 0.0, -0.9305, 0.3662, 0.0, -0.9305, 0.3662, 0.0, 0.9305, -0.3662, 0.0, 0.9305, -0.3662, 0.0, 0.9305, -0.3662, 0.0, 0.9305, -0.3662, 0.0, 0.9305, -0.3662, 0.0, 0.9305, -0.3662, -0.7071, 0.7071, -1.236e-06, -0.7071, 0.7071, -1.236e-06, -0.7071, 0.7071, -1.236e-06, -0.7071, 0.7071, 1.236e-06, -0.7071, 0.7071, 1.236e-06, -0.7071, 0.7071, 1.236e-06, 0.7071, -0.7071, -6.178e-07, 0.7071, -0.7071, -6.178e-07, 0.7071, -0.7071, -6.178e-07, 0.7071, -0.7071, 1.853e-06, 0.7071, -0.7071, 1.853e-06, 0.7071, -0.7071, 1.853e-06, 0.0, 0.9305, -0.3662, 0.0, 0.9305, -0.3662, 0.0, 0.9305, -0.3662, 0.0, 0.9305, -0.3662, 0.0, 0.9305, -0.3662, 0.0, 0.9305, -0.3662, 0.0, -0.9305, 0.3662, 0.0, -0.9305, 0.3662, 0.0, -0.9305, 0.3662, 0.0, -0.9305, 0.3662, 0.0, -0.9305, 0.3662, 0.0, -0.9305, 0.3662, 0.0, 0.3662, 0.9305, 0.0, 0.3662, 0.9305, 0.0, 0.3662, 0.9305, 0.0, 0.3662, 0.9305, 0.0, 0.3662, 0.9305, 0.0, 0.3662, 0.9305, 0.0, -0.3662, -0.9305, 0.0, -0.3662, -0.9305, 0.0, -0.3662, -0.9305, 0.0, -0.3662, -0.9305, 0.0, -0.3662, -0.9305, 0.0, -0.3662, -0.9305, -0.9305, 0.0, 0.3662, -0.9305, 0.0, 0.3662, -0.9305, 0.0, 0.3662, -0.9305, 0.0, 0.3662, -0.9305, 0.0, 0.3662, -0.9305, 0.0, 0.3662, 0.9305, 0.0, -0.3662, 0.9305, 0.0, -0.3662, 0.9305, 0.0, -0.3662, 0.9305, 0.0, -0.3662, 0.9305, 0.0, -0.3662, 0.9305, 0.0, -0.3662, 0.9305, 0.0, -0.3662, 0.9305, 0.0, -0.3662, 0.9305, 0.0, -0.3662, 0.9305, 0.0, -0.3662, 0.9305, 0.0, -0.3662, 0.9305, 0.0, -0.3662, -0.9305, 0.0, 0.3662, -0.9305, 0.0, 0.3662, -0.9305, 0.0, 0.3662, -0.9305, 0.0, 0.3662, -0.9305, 0.0, 0.3662, -0.9305, 0.0, 0.3662, 0.3662, 0.0, 0.9305, 0.3662, 0.0, 0.9305, 0.3662, 0.0, 0.9305, 0.3662, 0.0, 0.9305, 0.3662, 0.0, 0.9305, 0.3662, 0.0, 0.9305, -0.3662, 0.0, -0.9305, -0.3662, 0.0, -0.9305, -0.3662, 0.0, -0.9305, -0.3662, 0.0, -0.9305, -0.3662, 0.0, -0.9305, -0.3662, 0.0, -0.9305])] * 3)])
me_id5543 = bpy.data.meshes.new('ID5543')
me_id5543.from_pydata([(24.5, 24.39, 102.6), (23.4, -23.38, 102.2), (23.4, 23.3, 102.2), (24.5, -24.48, 102.6), (24.5, -24.48, 102.6), (24.5, 24.39, 102.6), (23.4, -23.38, 102.2), (23.4, 23.3, 102.2), (24.5, 24.39, 102.6), (23.4, 23.3, 102.2), (24.5, -24.48, 102.6), (23.4, -23.38, 102.2), (24.5, 24.39, 102.6), (-23.27, 23.3, 102.2), (-24.37, 24.39, 102.6), (23.4, 23.3, 102.2), (23.4, 23.3, 102.2), (24.5, 24.39, 102.6), (-23.27, 23.3, 102.2), (-24.37, 24.39, 102.6), (-24.37, 24.39, 102.6), (-23.27, 23.3, 102.2), (22.05, 21.94, 105.6), (24.5, 24.39, 102.6), (23.4, 23.3, 102.2), (23.15, 23.04, 106.1), (23.15, 23.04, 106.1), (22.05, 21.94, 105.6), (24.5, 24.39, 102.6), (23.4, 23.3, 102.2), (22.05, 21.94, 105.6), (23.15, 23.04, 106.1), (24.5, 24.39, 102.6), (23.15, -23.13, 106.1), (24.5, -24.48, 102.6), (23.15, 23.04, 106.1), (23.15, 23.04, 106.1), (24.5, 24.39, 102.6), (23.15, -23.13, 106.1), (24.5, -24.48, 102.6), (23.15, -23.13, 106.1), (-23.27, -23.38, 102.2), (24.5, -24.48, 102.6), (-24.37, -24.48, 102.6), (23.4, -23.38, 102.2), (23.4, -23.38, 102.2), (-23.27, -23.38, 102.2), (24.5, -24.48, 102.6), (-24.37, -24.48, 102.6), (-24.37, -24.48, 102.6), (-23.27, -23.38, 102.2), (24.5, -24.48, 102.6), (22.05, -22.03, 105.6), (23.4, -23.38, 102.2), (23.15, -23.13, 106.1), (23.15, -23.13, 106.1), (24.5, -24.48, 102.6), (22.05, -22.03, 105.6), (23.4, -23.38, 102.2), (22.05, -22.03, 105.6), (22.05, -22.03, 105.6), (23.4, 23.3, 102.2), (23.4, -23.38, 102.2), (22.05, 21.94, 105.6), (22.05, 21.94, 105.6), (22.05, -22.03, 105.6), (23.4, 23.3, 102.2), (23.4, -23.38, 102.2), (-23.27, 23.3, 102.2), (-24.37, -24.48, 102.6), (-24.37, 24.39, 102.6), (-23.27, -23.38, 102.2), (-23.27, -23.38, 102.2), (-23.27, 23.3, 102.2), (-24.37, -24.48, 102.6), (-24.37, 24.39, 102.6), (-24.37, 24.39, 102.6), (-21.92, 21.94, 105.6), (-23.27, 23.3, 102.2), (-23.02, 23.04, 106.1), (-23.02, 23.04, 106.1), (-24.37, 24.39, 102.6), (-21.92, 21.94, 105.6), (-23.27, 23.3, 102.2), (-21.92, 21.94, 105.6), (-23.02, 23.04, 106.1), (-24.37, 24.39, 102.6), (23.15, 23.04, 106.1), (24.5, 24.39, 102.6), (-23.02, 23.04, 106.1), (-23.02, 23.04, 106.1), (-24.37, 24.39, 102.6), (23.15, 23.04, 106.1), (24.5, 24.39, 102.6), (22.05, 21.94, 105.6), (-23.27, 23.3, 102.2), (23.4, 23.3, 102.2), (-21.92, 21.94, 105.6), (-21.92, 21.94, 105.6), (22.05, 21.94, 105.6), (-23.27, 23.3, 102.2), (23.4, 23.3, 102.2), (23.15, -23.13, 106.1), (22.05, 21.94, 105.6), (22.05, -22.03, 105.6), (23.15, 23.04, 106.1), (23.15, 23.04, 106.1), (23.15, -23.13, 106.1), (22.05, 21.94, 105.6), (22.05, -22.03, 105.6), (-21.92, 21.94, 105.6), (23.15, 23.04, 106.1), (-23.02, 23.04, 106.1), (22.05, 21.94, 105.6), (22.05, 21.94, 105.6), (-21.92, 21.94, 105.6), (23.15, 23.04, 106.1), (-23.02, 23.04, 106.1), (23.15, -23.13, 106.1), (-24.37, -24.48, 102.6), (24.5, -24.48, 102.6), (-23.02, -23.13, 106.1), (-23.02, -23.13, 106.1), (23.15, -23.13, 106.1), (-24.37, -24.48, 102.6), (24.5, -24.48, 102.6), (-23.02, -23.13, 106.1), (-23.02, -23.13, 106.1), (-23.27, -23.38, 102.2), (-24.37, -24.48, 102.6), (-21.92, -22.03, 105.6), (-21.92, -22.03, 105.6), (-23.02, -23.13, 106.1), (-23.27, -23.38, 102.2), (-24.37, -24.48, 102.6), (-21.92, -22.03, 105.6), (-23.27, -23.38, 102.2), (22.05, -22.03, 105.6), (23.4, -23.38, 102.2), (-21.92, -22.03, 105.6), (-21.92, -22.03, 105.6), (-23.27, -23.38, 102.2), (22.05, -22.03, 105.6), (23.4, -23.38, 102.2), (23.15, -23.13, 106.1), (-21.92, -22.03, 105.6), (-23.02, -23.13, 106.1), (22.05, -22.03, 105.6), (22.05, -22.03, 105.6), (23.15, -23.13, 106.1), (-21.92, -22.03, 105.6), (-23.02, -23.13, 106.1), (-23.02, -23.13, 106.1), (-24.37, 24.39, 102.6), (-24.37, -24.48, 102.6), (-23.02, 23.04, 106.1), (-23.02, 23.04, 106.1), (-23.02, -23.13, 106.1), (-24.37, 24.39, 102.6), (-24.37, -24.48, 102.6), (-23.27, 23.3, 102.2), (-21.92, -22.03, 105.6), (-23.27, -23.38, 102.2), (-21.92, 21.94, 105.6), (-21.92, 21.94, 105.6), (-23.27, 23.3, 102.2), (-21.92, -22.03, 105.6), (-23.27, -23.38, 102.2), (-21.92, -22.03, 105.6), (-23.02, 23.04, 106.1), (-23.02, -23.13, 106.1), (-21.92, 21.94, 105.6), (-21.92, 21.94, 105.6), (-21.92, -22.03, 105.6), (-23.02, 23.04, 106.1), (-23.02, -23.13, 106.1)], [(8, 9), (8, 10), (10, 11), (9, 11), (20, 21), (8, 20), (9, 21), (9, 30), (30, 31), (31, 8), (31, 40), (40, 10), (10, 49), (49, 50), (11, 50), (59, 11), (59, 40), (59, 30), (49, 20), (50, 21), (84, 21), (85, 20), (84, 85), (31, 85), (30, 84), (40, 126), (126, 49), (135, 50), (135, 126), (135, 59), (126, 85), (84, 135)], [(0, 1, 2), (1, 0, 3), (4, 5, 6), (7, 6, 5), (12, 13, 14), (13, 12, 15), (16, 17, 18), (19, 18, 17), (22, 23, 24), (23, 22, 25), (26, 27, 28), (29, 28, 27), (32, 33, 34), (33, 32, 35), (36, 37, 38), (39, 38, 37), (41, 42, 43), (42, 41, 44), (45, 46, 47), (48, 47, 46), (51, 52, 53), (52, 51, 54), (55, 56, 57), (58, 57, 56), (60, 61, 62), (61, 60, 63), (64, 65, 66), (67, 66, 65), (68, 69, 70), (69, 68, 71), (72, 73, 74), (75, 74, 73), (76, 77, 78), (77, 76, 79), (80, 81, 82), (83, 82, 81), (86, 87, 88), (87, 86, 89), (90, 91, 92), (93, 92, 91), (94, 95, 96), (95, 94, 97), (98, 99, 100), (101, 100, 99), (102, 103, 104), (103, 102, 105), (106, 107, 108), (109, 108, 107), (110, 111, 112), (111, 110, 113), (114, 115, 116), (117, 116, 115), (118, 119, 120), (119, 118, 121), (122, 123, 124), (125, 124, 123), (127, 128, 129), (128, 127, 130), (131, 132, 133), (134, 133, 132), (136, 137, 138), (137, 136, 139), (140, 141, 142), (143, 142, 141), (144, 145, 146), (145, 144, 147), (148, 149, 150), (151, 150, 149), (152, 153, 154), (153, 152, 155), (156, 157, 158), (159, 158, 157), (160, 161, 162), (161, 160, 163), (164, 165, 166), (167, 166, 165), (168, 169, 170), (169, 168, 171), (172, 173, 174), (175, 174, 173)])
me_id5543.materials.append(mat_01)
me_id5543.materials.append(mat_edge_color158158158255)
me_id5543.update()
me_id5543.normals_split_custom_set([tuple(v) for v in zip(*[iter([0.3662, 0.0, -0.9305, 0.3662, 0.0, -0.9305, 0.3662, 0.0, -0.9305, 0.3662, 0.0, -0.9305, 0.3662, 0.0, -0.9305, 0.3662, 0.0, -0.9305, -0.3662, 0.0, 0.9305, -0.3662, 0.0, 0.9305, -0.3662, 0.0, 0.9305, -0.3662, 0.0, 0.9305, -0.3662, 0.0, 0.9305, -0.3662, 0.0, 0.9305, 0.0, 0.3662, -0.9305, 0.0, 0.3662, -0.9305, 0.0, 0.3662, -0.9305, 0.0, 0.3662, -0.9305, 0.0, 0.3662, -0.9305, 0.0, 0.3662, -0.9305, 0.0, -0.3662, 0.9305, 0.0, -0.3662, 0.9305, 0.0, -0.3662, 0.9305, 0.0, -0.3662, 0.9305, 0.0, -0.3662, 0.9305, 0.0, -0.3662, 0.9305, -0.7071, 0.7071, -3.089e-06, -0.7071, 0.7071, -3.089e-06, -0.7071, 0.7071, -3.089e-06, -0.7071, 0.7071, 0.0, -0.7071, 0.7071, 0.0, -0.7071, 0.7071, 0.0, 0.7071, -0.7071, 0.0, 0.7071, -0.7071, 0.0, 0.7071, -0.7071, 0.0, 0.7071, -0.7071, 2.471e-06, 0.7071, -0.7071, 2.471e-06, 0.7071, -0.7071, 2.471e-06, 0.9305, 0.0, 0.3662, 0.9305, 0.0, 0.3662, 0.9305, 0.0, 0.3662, 0.9305, 0.0, 0.3662, 0.9305, 0.0, 0.3662, 0.9305, 0.0, 0.3662, -0.9305, 0.0, -0.3662, -0.9305, 0.0, -0.3662, -0.9305, 0.0, -0.3662, -0.9305, 0.0, -0.3662, -0.9305, 0.0, -0.3662, -0.9305, 0.0, -0.3662, 0.0, -0.3662, -0.9305, 0.0, -0.3662, -0.9305, 0.0, -0.3662, -0.9305, 0.0, -0.3662, -0.9305, 0.0, -0.3662, -0.9305, 0.0, -0.3662, -0.9305, 0.0, 0.3662, 0.9305, 0.0, 0.3662, 0.9305, 0.0, 0.3662, 0.9305, 0.0, 0.3662, 0.9305, 0.0, 0.3662, 0.9305, 0.0, 0.3662, 0.9305, -0.7071, -0.7071, -6.178e-07, -0.7071, -0.7071, -6.178e-07, -0.7071, -0.7071, -6.178e-07, -0.7071, -0.7071, 0.0, -0.7071, -0.7071, 0.0, -0.7071, -0.7071, 0.0, 0.7071, 0.7071, 1.236e-06, 0.7071, 0.7071, 1.236e-06, 0.7071, 0.7071, 1.236e-06, 0.7071, 0.7071, 1.236e-06, 0.7071, 0.7071, 1.236e-06, 0.7071, 0.7071, 1.236e-06, -0.9305, 0.0, -0.3662, -0.9305, 0.0, -0.3662, -0.9305, 0.0, -0.3662, -0.9305, 0.0, -0.3662, -0.9305, 0.0, -0.3662, -0.9305, 0.0, -0.3662, 0.9305, 0.0, 0.3662, 0.9305, 0.0, 0.3662, 0.9305, 0.0, 0.3662, 0.9305, 0.0, 0.3662, 0.9305, 0.0, 0.3662, 0.9305, 0.0, 0.3662, -0.3662, 0.0, -0.9305, -0.3662, 0.0, -0.9305, -0.3662, 0.0, -0.9305, -0.3662, 0.0, -0.9305, -0.3662, 0.0, -0.9305, -0.3662, 0.0, -0.9305, 0.3662, 0.0, 0.9305, 0.3662, 0.0, 0.9305, 0.3662, 0.0, 0.9305, 0.3662, 0.0, 0.9305, 0.3662, 0.0, 0.9305, 0.3662, 0.0, 0.9305, 0.7071, 0.7071, 0.0, 0.7071, 0.7071, 0.0, 0.7071, 0.7071, 0.0, 0.7071, 0.7071, -2.471e-06, 0.7071, 0.7071, -2.471e-06, 0.7071, 0.7071, -2.471e-06, -0.7071, -0.7071, 2.471e-06, -0.7071, -0.7071, 2.471e-06, -0.7071, -0.7071, 2.471e-06, -0.7071, -0.7071, 0.0, -0.7071, -0.7071, 0.0, -0.7071, -0.7071, 0.0, 0.0, 0.9305, 0.3662, 0.0, 0.9305, 0.3662, 0.0, 0.9305, 0.3662, 0.0, 0.9305, 0.3662, 0.0, 0.9305, 0.3662, 0.0, 0.9305, 0.3662, 0.0, -0.9305, -0.3662, 0.0, -0.9305, -0.3662, 0.0, -0.9305, -0.3662, 0.0, -0.9305, -0.3662, 0.0, -0.9305, -0.3662, 0.0, -0.9305, -0.3662, 0.0, -0.9305, -0.3662, 0.0, -0.9305, -0.3662, 0.0, -0.9305, -0.3662, 0.0, -0.9305, -0.3662, 0.0, -0.9305, -0.3662, 0.0, -0.9305, -0.3662, 0.0, 0.9305, 0.3662, 0.0, 0.9305, 0.3662, 0.0, 0.9305, 0.3662, 0.0, 0.9305, 0.3662, 0.0, 0.9305, 0.3662, 0.0, 0.9305, 0.3662, -0.3662, 0.0, 0.9305, -0.3662, 0.0, 0.9305, -0.3662, 0.0, 0.9305, -0.3662, 0.0, 0.9305, -0.3662, 0.0, 0.9305, -0.3662, 0.0, 0.9305, 0.3662, 0.0, -0.9305, 0.3662, 0.0, -0.9305, 0.3662, 0.0, -0.9305, 0.3662, 0.0, -0.9305, 0.3662, 0.0, -0.9305, 0.3662, 0.0, -0.9305, 0.0, -0.3662, 0.9305, 0.0, -0.3662, 0.9305, 0.0, -0.3662, 0.9305, 0.0, -0.3662, 0.9305, 0.0, -0.3662, 0.9305, 0.0, -0.3662, 0.9305, 0.0, 0.3662, -0.9305, 0.0, 0.3662, -0.9305, 0.0, 0.3662, -0.9305, 0.0, 0.3662, -0.9305, 0.0, 0.3662, -0.9305, 0.0, 0.3662, -0.9305, 0.0, -0.9305, 0.3662, 0.0, -0.9305, 0.3662, 0.0, -0.9305, 0.3662, 0.0, -0.9305, 0.3662, 0.0, -0.9305, 0.3662, 0.0, -0.9305, 0.3662, 0.0, 0.9305, -0.3662, 0.0, 0.9305, -0.3662, 0.0, 0.9305, -0.3662, 0.0, 0.9305, -0.3662, 0.0, 0.9305, -0.3662, 0.0, 0.9305, -0.3662, -0.7071, 0.7071, -1.236e-06, -0.7071, 0.7071, -1.236e-06, -0.7071, 0.7071, -1.236e-06, -0.7071, 0.7071, 0.0, -0.7071, 0.7071, 0.0, -0.7071, 0.7071, 0.0, 0.7071, -0.7071, 1.544e-07, 0.7071, -0.7071, 1.544e-07, 0.7071, -0.7071, 1.544e-07, 0.7071, -0.7071, 1.081e-06, 0.7071, -0.7071, 1.081e-06, 0.7071, -0.7071, 1.081e-06, 0.0, 0.9305, -0.3662, 0.0, 0.9305, -0.3662, 0.0, 0.9305, -0.3662, 0.0, 0.9305, -0.3662, 0.0, 0.9305, -0.3662, 0.0, 0.9305, -0.3662, 0.0, -0.9305, 0.3662, 0.0, -0.9305, 0.3662, 0.0, -0.9305, 0.3662, 0.0, -0.9305, 0.3662, 0.0, -0.9305, 0.3662, 0.0, -0.9305, 0.3662, 0.0, 0.3662, 0.9305, 0.0, 0.3662, 0.9305, 0.0, 0.3662, 0.9305, 0.0, 0.3662, 0.9305, 0.0, 0.3662, 0.9305, 0.0, 0.3662, 0.9305, 0.0, -0.3662, -0.9305, 0.0, -0.3662, -0.9305, 0.0, -0.3662, -0.9305, 0.0, -0.3662, -0.9305, 0.0, -0.3662, -0.9305, 0.0, -0.3662, -0.9305, -0.9305, 0.0, 0.3662, -0.9305, 0.0, 0.3662, -0.9305, 0.0, 0.3662, -0.9305, 0.0, 0.3662, -0.9305, 0.0, 0.3662, -0.9305, 0.0, 0.3662, 0.9305, 0.0, -0.3662, 0.9305, 0.0, -0.3662, 0.9305, 0.0, -0.3662, 0.9305, 0.0, -0.3662, 0.9305, 0.0, -0.3662, 0.9305, 0.0, -0.3662, 0.9305, 0.0, -0.3662, 0.9305, 0.0, -0.3662, 0.9305, 0.0, -0.3662, 0.9305, 0.0, -0.3662, 0.9305, 0.0, -0.3662, 0.9305, 0.0, -0.3662, -0.9305, 0.0, 0.3662, -0.9305, 0.0, 0.3662, -0.9305, 0.0, 0.3662, -0.9305, 0.0, 0.3662, -0.9305, 0.0, 0.3662, -0.9305, 0.0, 0.3662, 0.3662, 0.0, 0.9305, 0.3662, 0.0, 0.9305, 0.3662, 0.0, 0.9305, 0.3662, 0.0, 0.9305, 0.3662, 0.0, 0.9305, 0.3662, 0.0, 0.9305, -0.3662, 0.0, -0.9305, -0.3662, 0.0, -0.9305, -0.3662, 0.0, -0.9305, -0.3662, 0.0, -0.9305, -0.3662, 0.0, -0.9305, -0.3662, 0.0, -0.9305])] * 3)])
me_id5532 = bpy.data.meshes.new('ID5532')
me_id5532.from_pydata([(14.59, 14.48, 127.8), (13.49, -13.47, 127.4), (13.49, 13.38, 127.4), (14.59, -14.57, 127.8), (14.59, -14.57, 127.8), (14.59, 14.48, 127.8), (13.49, -13.47, 127.4), (13.49, 13.38, 127.4), (14.59, 14.48, 127.8), (13.49, 13.38, 127.4), (14.59, -14.57, 127.8), (13.49, -13.47, 127.4), (14.59, 14.48, 127.8), (-13.36, 13.38, 127.4), (-14.46, 14.48, 127.8), (13.49, 13.38, 127.4), (13.49, 13.38, 127.4), (14.59, 14.48, 127.8), (-13.36, 13.38, 127.4), (-14.46, 14.48, 127.8), (-14.46, 14.48, 127.8), (-13.36, 13.38, 127.4), (12.14, 12.03, 130.8), (14.59, 14.48, 127.8), (13.49, 13.38, 127.4), (13.24, 13.13, 131.3), (13.24, 13.13, 131.3), (12.14, 12.03, 130.8), (14.59, 14.48, 127.8), (13.49, 13.38, 127.4), (12.14, 12.03, 130.8), (13.24, 13.13, 131.3), (14.59, 14.48, 127.8), (13.24, -13.21, 131.3), (14.59, -14.57, 127.8), (8.497, -8.475, 143.3), (13.24, 13.13, 131.3), (8.497, 8.388, 143.3), (8.497, 8.388, 143.3), (13.24, 13.13, 131.3), (8.497, -8.475, 143.3), (14.59, 14.48, 127.8), (13.24, -13.21, 131.3), (14.59, -14.57, 127.8), (8.497, 8.388, 143.3), (8.497, -8.475, 143.3), (13.24, -13.21, 131.3), (-13.36, -13.47, 127.4), (14.59, -14.57, 127.8), (-14.46, -14.57, 127.8), (13.49, -13.47, 127.4), (13.49, -13.47, 127.4), (-13.36, -13.47, 127.4), (14.59, -14.57, 127.8), (-14.46, -14.57, 127.8), (-14.46, -14.57, 127.8), (-13.36, -13.47, 127.4), (14.59, -14.57, 127.8), (12.14, -12.11, 130.8), (13.49, -13.47, 127.4), (13.24, -13.21, 131.3), (13.24, -13.21, 131.3), (14.59, -14.57, 127.8), (12.14, -12.11, 130.8), (13.49, -13.47, 127.4), (12.14, -12.11, 130.8), (-13.36, 13.38, 127.4), (-14.46, -14.57, 127.8), (-14.46, 14.48, 127.8), (-13.36, -13.47, 127.4), (-13.36, -13.47, 127.4), (-13.36, 13.38, 127.4), (-14.46, -14.57, 127.8), (-14.46, 14.48, 127.8), (-14.46, 14.48, 127.8), (13.24, 13.13, 131.3), (14.59, 14.48, 127.8), (-13.1, 13.13, 131.3), (8.497, 8.388, 143.3), (-8.366, 8.388, 143.3), (-8.366, 8.388, 143.3), (-13.1, 13.13, 131.3), (8.497, 8.388, 143.3), (13.24, 13.13, 131.3), (-14.46, 14.48, 127.8), (14.59, 14.48, 127.8), (-13.1, 13.13, 131.3), (-8.366, 8.388, 143.3), (8.497, -8.475, 143.3), (-8.366, 8.388, 143.3), (-8.366, -8.475, 143.3), (8.497, 8.388, 143.3), (8.497, 8.388, 143.3), (8.497, -8.475, 143.3), (-8.366, 8.388, 143.3), (-8.366, -8.475, 143.3), (-8.366, -8.475, 143.3), (13.24, -13.21, 131.3), (-14.46, -14.57, 127.8), (14.59, -14.57, 127.8), (-13.1, -13.21, 131.3), (8.497, -8.475, 143.3), (-8.366, -8.475, 143.3), (-8.366, -8.475, 143.3), (8.497, -8.475, 143.3), (-13.1, -13.21, 131.3), (13.24, -13.21, 131.3), (-14.46, -14.57, 127.8), (14.59, -14.57, 127.8), (-13.1, -13.21, 131.3), (-13.1, -13.21, 131.3), (-13.36, -13.47, 127.4), (-14.46, -14.57, 127.8), (-12.01, -12.11, 130.8), (-12.01, -12.11, 130.8), (-13.1, -13.21, 131.3), (-13.36, -13.47, 127.4), (-14.46, -14.57, 127.8), (-12.01, -12.11, 130.8), (-13.1, -13.21, 131.3), (-14.46, 14.48, 127.8), (-14.46, -14.57, 127.8), (-8.366, -8.475, 143.3), (-8.366, 8.388, 143.3), (-13.1, 13.13, 131.3), (-13.1, 13.13, 131.3), (-8.366, 8.388, 143.3), (-14.46, 14.48, 127.8), (-8.366, -8.475, 143.3), (-13.1, -13.21, 131.3), (-14.46, -14.57, 127.8), (-14.46, 14.48, 127.8), (-12.01, 12.03, 130.8), (-13.36, 13.38, 127.4), (-13.1, 13.13, 131.3), (-13.1, 13.13, 131.3), (-14.46, 14.48, 127.8), (-12.01, 12.03, 130.8), (-13.36, 13.38, 127.4), (-12.01, 12.03, 130.8)], [(8, 9), (8, 10), (10, 11), (9, 11), (20, 21), (8, 20), (9, 21), (9, 30), (30, 31), (31, 8), (31, 44), (44, 45), (46, 45), (46, 10), (10, 55), (55, 56), (11, 56), (65, 11), (65, 46), (55, 20), (56, 21), (86, 20), (86, 87), (87, 44), (45, 96), (96, 87), (109, 96), (109, 55), (118, 56), (118, 109), (139, 21), (139, 86)], [(0, 1, 2), (1, 0, 3), (12, 13, 14), (13, 12, 15), (22, 23, 24), (23, 22, 25), (32, 33, 34), (33, 32, 35), (35, 32, 36), (35, 36, 37), (47, 48, 49), (48, 47, 50), (57, 58, 59), (58, 57, 60), (66, 67, 68), (67, 66, 69), (74, 75, 76), (75, 74, 77), (75, 77, 78), (78, 77, 79), (88, 89, 90), (89, 88, 91), (97, 98, 99), (98, 97, 100), (100, 97, 101), (100, 101, 102), (110, 111, 112), (111, 110, 113), (119, 120, 121), (120, 119, 122), (120, 122, 123), (120, 123, 124), (131, 132, 133), (132, 131, 134), (4, 5, 6), (7, 6, 5), (16, 17, 18), (19, 18, 17), (26, 27, 28), (29, 28, 27), (38, 39, 40), (39, 41, 40), (40, 41, 42), (43, 42, 41), (51, 52, 53), (54, 53, 52), (61, 62, 63), (64, 63, 62), (70, 71, 72), (73, 72, 71), (80, 81, 82), (82, 81, 83), (81, 84, 83), (85, 83, 84), (92, 93, 94), (95, 94, 93), (103, 104, 105), (104, 106, 105), (105, 106, 107), (108, 107, 106), (114, 115, 116), (117, 116, 115), (125, 126, 127), (126, 128, 127), (128, 129, 127), (130, 127, 129), (135, 136, 137), (138, 137, 136)])
me_id5532.polygons.foreach_set('material_index', [0, 0, 0, 0, 0, 0, 0, 0, 0, 0, 0, 0, 0, 0, 0, 0, 0, 0, 0, 0, 0, 0, 0, 0, 0, 0, 0, 0, 0, 0, 0, 0, 0, 0, 1, 1, 1, 1, 1, 1, 1, 1, 1, 1, 1, 1, 1, 1, 1, 1, 1, 1, 1, 1, 1, 1, 1, 1, 1, 1, 1, 1, 1, 1, 1, 1, 1, 1])
me_id5532.materials.append(mat_01)
me_id5532.materials.append(mat_material_0)
me_id5532.materials.append(mat_edge_color158158158255)
me_id5532.update()
me_id5532.normals_split_custom_set([tuple(v) for v in zip(*[iter([0.3662, 0.0, -0.9305, 0.3662, 0.0, -0.9305, 0.3662, 0.0, -0.9305, 0.3662, 0.0, -0.9305, 0.3662, 0.0, -0.9305, 0.3662, 0.0, -0.9305, 0.0, 0.3662, -0.9305, 0.0, 0.3662, -0.9305, 0.0, 0.3662, -0.9305, 0.0, 0.3662, -0.9305, 0.0, 0.3662, -0.9305, 0.0, 0.3662, -0.9305, -0.7071, 0.7071, -3.707e-06, -0.7071, 0.7071, -3.707e-06, -0.7071, 0.7071, -3.707e-06, -0.7071, 0.7071, 3.089e-07, -0.7071, 0.7071, 3.089e-07, -0.7071, 0.7071, 3.089e-07, 0.9305, 0.0, 0.3662, 0.9305, 0.0, 0.3662, 0.9305, 0.0, 0.3662, 0.9305, 2.436e-07, 0.3662, 0.9305, 2.436e-07, 0.3662, 0.9305, 2.436e-07, 0.3662, 0.9305, -1.346e-06, 0.3662, 0.9305, -1.346e-06, 0.3662, 0.9305, -1.346e-06, 0.3662, 0.9305, 0.0, 0.3662, 0.9305, 0.0, 0.3662, 0.9305, 0.0, 0.3662, 0.0, -0.3662, -0.9305, 0.0, -0.3662, -0.9305, 0.0, -0.3662, -0.9305, 0.0, -0.3662, -0.9305, 0.0, -0.3662, -0.9305, 0.0, -0.3662, -0.9305, -0.7071, -0.7071, 6.178e-07, -0.7071, -0.7071, 6.178e-07, -0.7071, -0.7071, 6.178e-07, -0.7071, -0.7071, 3.089e-06, -0.7071, -0.7071, 3.089e-06, -0.7071, -0.7071, 3.089e-06, -0.3662, 0.0, -0.9305, -0.3662, 0.0, -0.9305, -0.3662, 0.0, -0.9305, -0.3662, 0.0, -0.9305, -0.3662, 0.0, -0.9305, -0.3662, 0.0, -0.9305, 0.0, 0.9305, 0.3662, 0.0, 0.9305, 0.3662, 0.0, 0.9305, 0.3662, 0.0, 0.9305, 0.3662, 0.0, 0.9305, 0.3662, 0.0, 0.9305, 0.3662, 0.0, 0.9305, 0.3662, 0.0, 0.9305, 0.3662, 0.0, 0.9305, 0.3662, 0.0, 0.9305, 0.3662, 0.0, 0.9305, 0.3662, 0.0, 0.9305, 0.3662, 0.0, 0.0, 1.0, 0.0, 0.0, 1.0, 0.0, 0.0, 1.0, 0.0, 0.0, 1.0, 0.0, 0.0, 1.0, 0.0, 0.0, 1.0, 0.0, -0.9305, 0.3662, 0.0, -0.9305, 0.3662, 0.0, -0.9305, 0.3662, 0.0, -0.9305, 0.3662, 0.0, -0.9305, 0.3662, 0.0, -0.9305, 0.3662, 0.0, -0.9305, 0.3662, 0.0, -0.9305, 0.3662, 0.0, -0.9305, 0.3662, 0.0, -0.9305, 0.3662, 0.0, -0.9305, 0.3662, 0.0, -0.9305, 0.3662, -0.7071, 0.7071, -2.471e-06, -0.7071, 0.7071, -2.471e-06, -0.7071, 0.7071, -2.471e-06, -0.7071, 0.7071, -2.471e-06, -0.7071, 0.7071, -2.471e-06, -0.7071, 0.7071, -2.471e-06, -0.9305, 0.0, 0.3662, -0.9305, 0.0, 0.3662, -0.9305, 0.0, 0.3662, -0.9305, 8.119e-08, 0.3662, -0.9305, 8.119e-08, 0.3662, -0.9305, 8.119e-08, 0.3662, -0.9305, 0.0, 0.3662, -0.9305, 0.0, 0.3662, -0.9305, 0.0, 0.3662, -0.8222, -0.2232, 0.5236, -0.7302, -0.2085, 0.6507, -0.7888, -0.2181, 0.5747, 0.7071, 0.7071, -6.178e-07, 0.7071, 0.7071, -6.178e-07, 0.7071, 0.7071, -6.178e-07, 0.7071, 0.7071, -1.236e-06, 0.7071, 0.7071, -1.236e-06, 0.7071, 0.7071, -1.236e-06, -0.3662, 0.0, 0.9305, -0.3662, 0.0, 0.9305, -0.3662, 0.0, 0.9305, -0.3662, 0.0, 0.9305, -0.3662, 0.0, 0.9305, -0.3662, 0.0, 0.9305, 0.0, -0.3662, 0.9305, 0.0, -0.3662, 0.9305, 0.0, -0.3662, 0.9305, 0.0, -0.3662, 0.9305, 0.0, -0.3662, 0.9305, 0.0, -0.3662, 0.9305, 0.7071, -0.7071, 0.0, 0.7071, -0.7071, 0.0, 0.7071, -0.7071, 0.0, 0.7071, -0.7071, 3.707e-06, 0.7071, -0.7071, 3.707e-06, 0.7071, -0.7071, 3.707e-06, -0.9305, 0.0, -0.3662, -0.9305, 0.0, -0.3662, -0.9305, 0.0, -0.3662, -0.9305, 1.469e-06, -0.3662, -0.9305, 1.469e-06, -0.3662, -0.9305, 1.469e-06, -0.3662, -0.9305, -2.233e-07, -0.3662, -0.9305, -2.233e-07, -0.3662, -0.9305, -2.233e-07, -0.3662, -0.9305, 0.0, -0.3662, -0.9305, 0.0, -0.3662, -0.9305, 0.0, -0.3662, 0.0, 0.3662, 0.9305, 0.0, 0.3662, 0.9305, 0.0, 0.3662, 0.9305, 0.0, 0.3662, 0.9305, 0.0, 0.3662, 0.9305, 0.0, 0.3662, 0.9305, 0.7071, 0.7071, -2.471e-06, 0.7071, 0.7071, -2.471e-06, 0.7071, 0.7071, -2.471e-06, 0.7071, 0.7071, -1.236e-06, 0.7071, 0.7071, -1.236e-06, 0.7071, 0.7071, -1.236e-06, 0.3662, 0.0, 0.9305, 0.3662, 0.0, 0.9305, 0.3662, 0.0, 0.9305, 0.3662, 0.0, 0.9305, 0.3662, 0.0, 0.9305, 0.3662, 0.0, 0.9305, 0.0, -0.9305, -0.3662, 0.0, -0.9305, -0.3662, 0.0, -0.9305, -0.3662, 0.0, -0.9305, -0.3662, 0.0, -0.9305, -0.3662, 0.0, -0.9305, -0.3662, 0.0, -0.9305, -0.3662, 0.0, -0.9305, -0.3662, 0.0, -0.9305, -0.3662, 0.0, -0.9305, -0.3662, 0.0, -0.9305, -0.3662, 0.0, -0.9305, -0.3662, 0.0, 0.0, -1.0, 0.0, 0.0, -1.0, 0.0, 0.0, -1.0, 0.0, 0.0, -1.0, 0.0, 0.0, -1.0, 0.0, 0.0, -1.0, 0.0, 0.9305, -0.3662, 0.0, 0.9305, -0.3662, 0.0, 0.9305, -0.3662, 0.0, 0.9305, -0.3662, 0.0, 0.9305, -0.3662, 0.0, 0.9305, -0.3662, 0.0, 0.9305, -0.3662, 0.0, 0.9305, -0.3662, 0.0, 0.9305, -0.3662, 0.0, 0.9305, -0.3662, 0.0, 0.9305, -0.3662, 0.0, 0.9305, -0.3662, 0.7071, -0.7071, 2.394e-06, 0.7071, -0.7071, 2.394e-06, 0.7071, -0.7071, 2.394e-06, 0.7071, -0.7071, 2.548e-06, 0.7071, -0.7071, 2.548e-06, 0.7071, -0.7071, 2.548e-06, 0.7888, 0.2181, -0.5747, 0.8222, 0.2232, -0.5236, 0.7302, 0.2085, -0.6507, 0.9305, 0.0, -0.3662, 0.9305, 0.0, -0.3662, 0.9305, 0.0, -0.3662, 0.9305, -6.09e-08, -0.3662, 0.9305, -6.09e-08, -0.3662, 0.9305, -6.09e-08, -0.3662, 0.9305, 0.0, -0.3662, 0.9305, 0.0, -0.3662, 0.9305, 0.0, -0.3662, -0.7071, -0.7071, 1.236e-06, -0.7071, -0.7071, 1.236e-06, -0.7071, -0.7071, 1.236e-06, -0.7071, -0.7071, 1.236e-06, -0.7071, -0.7071, 1.236e-06, -0.7071, -0.7071, 1.236e-06])] * 3)])

# ---- objects
ob_instance_252 = bpy.data.objects.new('instance_252', me_id634)
ob_instance_248 = bpy.data.objects.new('instance_248', me_id634)
ob_instance_223 = bpy.data.objects.new('instance_223', me_id634)
ob_instance_218 = bpy.data.objects.new('instance_218', me_id634)
ob_group_253 = bpy.data.objects.new('group_253', me_id5841)
ob_group_245_001 = bpy.data.objects.new('group_245.001', me_id5723)
ob_group_242 = bpy.data.objects.new('group_242', me_id5636)
ob_group_237 = bpy.data.objects.new('group_237', me_id5543)
ob_group_236 = bpy.data.objects.new('group_236', me_id5532)

# ---- transforms, parenting, visibility, modifiers, constraints
ob_instance_252.parent = ob_group_253
ob_instance_252.matrix_parent_inverse = Matrix(((1.0, -0.0, 0.0, -99.54), (-0.0, 1.0, -0.0, -67.56), (0.0, -0.0, 1.0, -5.96e-05), (-0.0, 0.0, -0.0, 1.0)))
ob_instance_252.location = (-4073.0, -687.4, 2773.0)
ob_instance_252.rotation_euler = (0.375, 0.3511, 0.06726)
ob_instance_252.material_slots[0].link = 'OBJECT'; ob_instance_252.material_slots[0].material = mat_01
ob_instance_252.material_slots[1].link = 'OBJECT'; ob_instance_252.material_slots[1].material = mat_edge_color158158158255
ob_instance_248.parent = ob_group_253
ob_instance_248.matrix_parent_inverse = Matrix(((1.0, -0.0, 0.0, -99.54), (-0.0, 1.0, -0.0, -67.56), (0.0, -0.0, 1.0, -5.96e-05), (-0.0, 0.0, -0.0, 1.0)))
ob_instance_248.location = (4272.0, 822.4, 2773.0)
ob_instance_248.rotation_euler = (0.375, 0.3511, -3.074)
ob_instance_248.scale = (1.0, 1.0, 1.0)
ob_instance_248.material_slots[0].link = 'OBJECT'; ob_instance_248.material_slots[0].material = mat_01
ob_instance_248.material_slots[1].link = 'OBJECT'; ob_instance_248.material_slots[1].material = mat_edge_color158158158255
ob_instance_223.parent = ob_group_253
ob_instance_223.matrix_parent_inverse = Matrix(((1.0, -0.0, 0.0, -99.54), (-0.0, 1.0, -0.0, -67.56), (0.0, -0.0, 1.0, -5.96e-05), (-0.0, 0.0, -0.0, 1.0)))
ob_instance_223.location = (854.5, -4105.0, 2773.0)
ob_instance_223.rotation_euler = (0.375, 0.3511, 1.638)
ob_instance_223.material_slots[0].link = 'OBJECT'; ob_instance_223.material_slots[0].material = mat_01
ob_instance_223.material_slots[1].link = 'OBJECT'; ob_instance_223.material_slots[1].material = mat_edge_color158158158255
ob_instance_218.parent = ob_group_253
ob_instance_218.matrix_parent_inverse = Matrix(((1.0, -0.0, 0.0, -99.54), (-0.0, 1.0, -0.0, -67.56), (0.0, -0.0, 1.0, -5.96e-05), (-0.0, 0.0, -0.0, 1.0)))
ob_instance_218.location = (-655.3, 4240.0, 2773.0)
ob_instance_218.rotation_euler = (0.375, 0.3511, -1.504)
ob_instance_218.material_slots[0].link = 'OBJECT'; ob_instance_218.material_slots[0].material = mat_01
ob_instance_218.material_slots[1].link = 'OBJECT'; ob_instance_218.material_slots[1].material = mat_edge_color158158158255
ob_group_253.location = (0.0, 0.0, 6e-05)
ob_group_245_001.parent = ob_group_253
ob_group_245_001.matrix_parent_inverse = Matrix(((1.0, -0.0, 0.0, -99.54), (-0.0, 1.0, -0.0, -67.56), (0.0, -0.0, 1.0, -5.96e-05), (-0.0, 0.0, -0.0, 1.0)))
ob_group_245_001.location = (99.54, 67.56, 5.96e-05)
ob_group_242.parent = ob_group_253
ob_group_242.matrix_parent_inverse = Matrix(((1.0, -0.0, 0.0, -99.54), (-0.0, 1.0, -0.0, -67.56), (0.0, -0.0, 1.0, -5.96e-05), (-0.0, 0.0, -0.0, 1.0)))
ob_group_242.location = (99.54, 67.46, 5.96e-05)
ob_group_237.parent = ob_group_253
ob_group_237.matrix_parent_inverse = Matrix(((1.0, -0.0, 0.0, -99.54), (-0.0, 1.0, -0.0, -67.56), (0.0, -0.0, 1.0, -5.96e-05), (-0.0, 0.0, -0.0, 1.0)))
ob_group_237.location = (99.54, 67.56, 5.96e-05)
ob_group_236.parent = ob_group_253
ob_group_236.matrix_parent_inverse = Matrix(((1.0, -0.0, 0.0, -99.54), (-0.0, 1.0, -0.0, -67.56), (0.0, -0.0, 1.0, -5.96e-05), (-0.0, 0.0, -0.0, 1.0)))
ob_group_236.location = (99.54, 67.56, 5.96e-05)

# ---- collection membership
col_collection.objects.link(ob_instance_252)
col_collection.objects.link(ob_instance_248)
col_collection.objects.link(ob_instance_223)
col_collection.objects.link(ob_instance_218)
col_collection.objects.link(ob_group_253)
col_collection.objects.link(ob_group_245_001)
col_collection.objects.link(ob_group_242)
col_collection.objects.link(ob_group_237)
col_collection.objects.link(ob_group_236)

# ---- scene / render settings (as saved in the file)
scene.frame_start = 1; scene.frame_end = 250; scene.frame_set(1)
scene.render.engine = 'BLENDER_EEVEE_NEXT'
scene.cycles.sampling_pattern = 'TABULATED_SOBOL'
scene.cycles.use_light_tree = False
scene.view_settings.view_transform = 'Filmic'
bpy.context.view_layer.update()

# ---- added for rendering (the .blend has no active camera and no usable light): camera, sun
cam_auto = bpy.data.cameras.new('AutoCamera')
cam_auto.lens = 50.0
cam_auto.sensor_width = 36.0
cam_auto.clip_end = 3750.24
ob_auto_camera = bpy.data.objects.new('AutoCamera', cam_auto)
scene.collection.objects.link(ob_auto_camera)
ob_auto_camera.location = (213.756, -256.471, 243.315)
ob_auto_camera.rotation_euler = (1.09748, -7.21219e-08, 0.694738)
scene.camera = ob_auto_camera
light_auto_sun = bpy.data.lights.new('AutoSun', 'SUN')
light_auto_sun.energy = 3.0
light_auto_sun.angle = 0.0523599
ob_auto_sun = bpy.data.objects.new('AutoSun', light_auto_sun)
scene.collection.objects.link(ob_auto_sun)
ob_auto_sun.rotation_euler = (0.872665, 0.174533, 0.523599)
bpy.context.view_layer.update()
